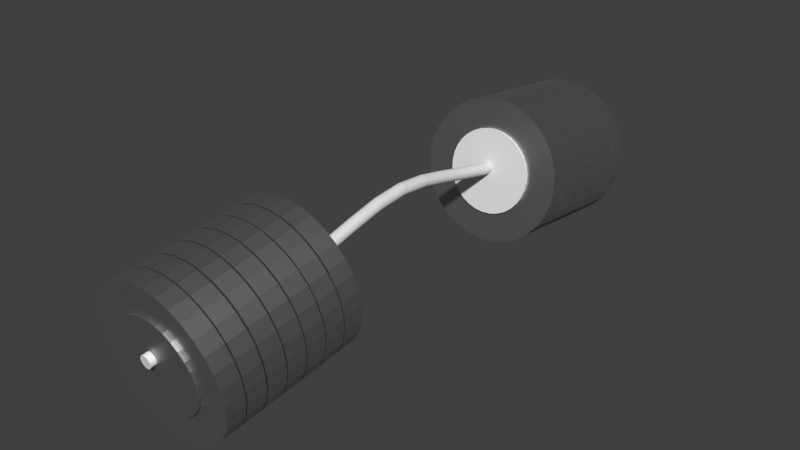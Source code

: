 # Source: gewichte.blend  (saved by Blender 2.75.0; exported with 4.5.12 LTS)
import bpy
from mathutils import Matrix  # noqa: F401  (used for matrix-valued properties, if any)

bpy.ops.wm.read_factory_settings(use_empty=True)
scene = bpy.context.scene
scene.name = 'Scene'

# ---- collections
col_collection_1 = bpy.data.collections.new('Collection 1'); scene.collection.children.link(col_collection_1)

# ---- materials (node trees are filled in below, after node groups)
mat_material = bpy.data.materials.new('Material')
mat_material.alpha_threshold = 0.0
mat_material.roughness = 0.5
mat_material_003 = bpy.data.materials.new('Material.003')
mat_material_003.alpha_threshold = 0.0
mat_material_003.roughness = 0.5

# ---- material node trees
mat_material.use_nodes = True; mat_material.node_tree.nodes.clear()
_N = mat_material.node_tree.nodes; _L = mat_material.node_tree.links
n0 = _N.new('ShaderNodeOutputMaterial'); n0.name = 'Material Output'; n0.location = (300, 300)
n1 = _N.new('ShaderNodeBsdfDiffuse'); n1.name = 'Diffuse BSDF'; n1.location = (10, 300)
_L.new(n1.outputs[0], n0.inputs[0])
n0.is_active_output = True
mat_material_003.use_nodes = True; mat_material_003.node_tree.nodes.clear()
_N = mat_material_003.node_tree.nodes; _L = mat_material_003.node_tree.links
n0 = _N.new('ShaderNodeOutputMaterial'); n0.name = 'Material Output'; n0.location = (300, 300)
n1 = _N.new('ShaderNodeMixShader'); n1.name = 'Mix Shader'; n1.location = (10, 300)
n2 = _N.new('ShaderNodeBsdfDiffuse'); n2.name = 'Diffuse BSDF'; n2.location = (-190, 200)
n2.inputs[0].default_value = (0.05497, 0.05497, 0.05497, 1.0)
n2.inputs[1].default_value = 0.4118
n3 = _N.new('ShaderNodeBsdfAnisotropic'); n3.name = 'Glossy BSDF'; n3.location = (-190, 100)
n3.distribution = 'GGX'
n3.inputs[1].default_value = 0.4472
_L.new(n1.outputs[0], n0.inputs[0])
_L.new(n2.outputs[0], n1.inputs[1])
_L.new(n3.outputs[0], n1.inputs[2])
n0.is_active_output = True

# ---- world
world_world = bpy.data.worlds.new('World'); scene.world = world_world
world_world.color = (0.05088, 0.05088, 0.05088)
world_world.use_sun_shadow = False
world_world.sun_shadow_jitter_overblur = 0.0
world_world.cycles.sampling_method = 'MANUAL'
world_world.cycles.sample_map_resolution = 256

# ---- meshes
me_cylinder_005 = bpy.data.meshes.new('Cylinder.005')
me_cylinder_005.from_pydata([(-0.0003521, 1.001, -0.05552), (0.01615, 0.9874, 0.05553), (0.2112, 0.9682, 0.05553), (0.1947, 0.9815, -0.05552), (0.3985, 0.9246, 0.05554), (0.3823, 0.9246, -0.05552), (0.5713, 0.8322, 0.05554), (0.5552, 0.8322, -0.05552), (0.7068, 0.7078, 0.05559), (0.7068, 0.7078, -0.05552), (0.8311, 0.5563, 0.05559), (0.8311, 0.5563, -0.05552), (0.9235, 0.3834, 0.05559), (0.9235, 0.3834, -0.05552), (0.9804, 0.1958, 0.05559), (0.9804, 0.1958, -0.05552), (0.9996, 0.0007011, 0.05559), (0.9996, 0.0007011, -0.05552), (0.9804, -0.1944, 0.05559), (0.9804, -0.1944, -0.05552), (0.9235, -0.382, 0.05559), (0.9235, -0.382, -0.05552), (0.8311, -0.5549, 0.05559), (0.8311, -0.5549, -0.05552), (0.7068, -0.7064, 0.05559), (0.7068, -0.7064, -0.05552), (0.5552, -0.8308, 0.05559), (0.5552, -0.8308, -0.05552), (0.3823, -0.9232, 0.05559), (0.3823, -0.9232, -0.05552), (0.1947, -0.9801, 0.05559), (0.1947, -0.9801, -0.05552), (-0.0003526, -0.9993, 0.05559), (-0.0003526, -0.9993, -0.05552), (-0.1954, -0.9801, 0.05559), (-0.1954, -0.9801, -0.05552), (-0.383, -0.9232, 0.05559), (-0.383, -0.9232, -0.05552), (-0.5559, -0.8308, 0.05559), (-0.5559, -0.8308, -0.05552), (-0.7075, -0.7064, 0.05559), (-0.7075, -0.7064, -0.05552), (-0.8318, -0.5549, 0.05559), (-0.8318, -0.5549, -0.05552), (-0.9242, -0.382, 0.05559), (-0.9242, -0.382, -0.05552), (-0.9811, -0.1944, 0.05559), (-0.9811, -0.1944, -0.05552), (-1.0, 0.000702, 0.05559), (-1.0, 0.000702, -0.05552), (-0.9811, 0.1958, 0.05559), (-0.9811, 0.1958, -0.05552), (-0.9242, 0.3834, 0.05559), (-0.9242, 0.3834, -0.05552), (-0.8318, 0.5563, 0.05559), (-0.8318, 0.5563, -0.05552), (-0.7075, 0.7078, 0.05559), (-0.7075, 0.7078, -0.05552), (-0.5559, 0.8322, 0.05559), (-0.5559, 0.8322, -0.05552), (-0.3669, 0.9246, 0.05554), (-0.3669, 0.9246, -0.05558), (-0.1793, 0.9815, 0.05554), (-0.1954, 0.9815, -0.05552)], [], [(60, 58, 56, 54, 52, 50, 48, 46, 44, 42, 40, 38, 36, 34, 32, 30, 28, 26, 24, 22, 20, 18, 16, 14, 12, 10, 8, 6, 4, 2, 1, 62), (61, 63, 0, 3, 5, 7, 9, 11, 13, 15, 17, 19, 21, 23, 25, 27, 29, 31, 33, 35, 37, 39, 41, 43, 45, 47, 49, 51, 53, 55, 57, 59), (61, 60, 62, 63), (63, 62, 1, 0), (59, 58, 60, 61), (57, 56, 58, 59), (55, 54, 56, 57), (53, 52, 54, 55), (51, 50, 52, 53), (49, 48, 50, 51), (47, 46, 48, 49), (45, 44, 46, 47), (43, 42, 44, 45), (41, 40, 42, 43), (39, 38, 40, 41), (37, 36, 38, 39), (35, 34, 36, 37), (33, 32, 34, 35), (31, 30, 32, 33), (29, 28, 30, 31), (27, 26, 28, 29), (25, 24, 26, 27), (23, 22, 24, 25), (21, 20, 22, 23), (19, 18, 20, 21), (17, 16, 18, 19), (15, 14, 16, 17), (13, 12, 14, 15), (11, 10, 12, 13), (9, 8, 10, 11), (7, 6, 8, 9), (5, 4, 6, 7), (3, 2, 4, 5), (0, 1, 2, 3)])
me_cylinder_005.materials.append(mat_material)
me_cylinder_005.use_remesh_preserve_volume = False
me_cylinder_005.use_remesh_preserve_attributes = False
me_cylinder_005.use_mirror_vertex_groups = False
me_cylinder_005.update()
me_cylinder_004 = bpy.data.meshes.new('Cylinder.004')
me_cylinder_004.from_pydata([(-0.0003521, 1.001, -0.05552), (0.01615, 0.9874, 0.05553), (0.2112, 0.9682, 0.05553), (0.1947, 0.9815, -0.05552), (0.3985, 0.9246, 0.05554), (0.3823, 0.9246, -0.05552), (0.5713, 0.8322, 0.05554), (0.5552, 0.8322, -0.05552), (0.7068, 0.7078, 0.05559), (0.7068, 0.7078, -0.05552), (0.8311, 0.5563, 0.05559), (0.8311, 0.5563, -0.05552), (0.9235, 0.3834, 0.05559), (0.9235, 0.3834, -0.05552), (0.9804, 0.1958, 0.05559), (0.9804, 0.1958, -0.05552), (0.9996, 0.0007011, 0.05559), (0.9996, 0.0007011, -0.05552), (0.9804, -0.1944, 0.05559), (0.9804, -0.1944, -0.05552), (0.9235, -0.382, 0.05559), (0.9235, -0.382, -0.05552), (0.8311, -0.5549, 0.05559), (0.8311, -0.5549, -0.05552), (0.7068, -0.7064, 0.05559), (0.7068, -0.7064, -0.05552), (0.5552, -0.8308, 0.05559), (0.5552, -0.8308, -0.05552), (0.3823, -0.9232, 0.05559), (0.3823, -0.9232, -0.05552), (0.1947, -0.9801, 0.05559), (0.1947, -0.9801, -0.05552), (-0.0003526, -0.9993, 0.05559), (-0.0003526, -0.9993, -0.05552), (-0.1954, -0.9801, 0.05559), (-0.1954, -0.9801, -0.05552), (-0.383, -0.9232, 0.05559), (-0.383, -0.9232, -0.05552), (-0.5559, -0.8308, 0.05559), (-0.5559, -0.8308, -0.05552), (-0.7075, -0.7064, 0.05559), (-0.7075, -0.7064, -0.05552), (-0.8318, -0.5549, 0.05559), (-0.8318, -0.5549, -0.05552), (-0.9242, -0.382, 0.05559), (-0.9242, -0.382, -0.05552), (-0.9811, -0.1944, 0.05559), (-0.9811, -0.1944, -0.05552), (-1.0, 0.000702, 0.05559), (-1.0, 0.000702, -0.05552), (-0.9811, 0.1958, 0.05559), (-0.9811, 0.1958, -0.05552), (-0.9242, 0.3834, 0.05559), (-0.9242, 0.3834, -0.05552), (-0.8318, 0.5563, 0.05559), (-0.8318, 0.5563, -0.05552), (-0.7075, 0.7078, 0.05559), (-0.7075, 0.7078, -0.05552), (-0.5559, 0.8322, 0.05559), (-0.5559, 0.8322, -0.05552), (-0.3669, 0.9246, 0.05554), (-0.3669, 0.9246, -0.05558), (-0.1793, 0.9815, 0.05554), (-0.1954, 0.9815, -0.05552)], [], [(60, 58, 56, 54, 52, 50, 48, 46, 44, 42, 40, 38, 36, 34, 32, 30, 28, 26, 24, 22, 20, 18, 16, 14, 12, 10, 8, 6, 4, 2, 1, 62), (61, 63, 0, 3, 5, 7, 9, 11, 13, 15, 17, 19, 21, 23, 25, 27, 29, 31, 33, 35, 37, 39, 41, 43, 45, 47, 49, 51, 53, 55, 57, 59), (61, 60, 62, 63), (63, 62, 1, 0), (59, 58, 60, 61), (57, 56, 58, 59), (55, 54, 56, 57), (53, 52, 54, 55), (51, 50, 52, 53), (49, 48, 50, 51), (47, 46, 48, 49), (45, 44, 46, 47), (43, 42, 44, 45), (41, 40, 42, 43), (39, 38, 40, 41), (37, 36, 38, 39), (35, 34, 36, 37), (33, 32, 34, 35), (31, 30, 32, 33), (29, 28, 30, 31), (27, 26, 28, 29), (25, 24, 26, 27), (23, 22, 24, 25), (21, 20, 22, 23), (19, 18, 20, 21), (17, 16, 18, 19), (15, 14, 16, 17), (13, 12, 14, 15), (11, 10, 12, 13), (9, 8, 10, 11), (7, 6, 8, 9), (5, 4, 6, 7), (3, 2, 4, 5), (0, 1, 2, 3)])
me_cylinder_004.materials.append(mat_material)
me_cylinder_004.use_remesh_preserve_volume = False
me_cylinder_004.use_remesh_preserve_attributes = False
me_cylinder_004.use_mirror_vertex_groups = False
me_cylinder_004.update()
me_cylinder_029 = bpy.data.meshes.new('Cylinder.029')
me_cylinder_029.from_pydata([(0.0, 1.0, -1.0), (0.0, 1.0, 1.0), (0.1951, 0.9808, -1.0), (0.1951, 0.9808, 1.0), (0.3827, 0.9239, -1.0), (0.3827, 0.9239, 1.0), (0.5556, 0.8315, -1.0), (0.5556, 0.8315, 1.0), (0.7071, 0.7071, -1.0), (0.7071, 0.7071, 1.0), (0.8315, 0.5556, -1.0), (0.8315, 0.5556, 1.0), (0.9239, 0.3827, -1.0), (0.9239, 0.3827, 1.0), (0.9808, 0.1951, -1.0), (0.9808, 0.1951, 1.0), (1.0, 7.55e-08, -1.0), (1.0, 7.55e-08, 1.0), (0.9808, -0.1951, -1.0), (0.9808, -0.1951, 1.0), (0.9239, -0.3827, -1.0), (0.9239, -0.3827, 1.0), (0.8315, -0.5556, -1.0), (0.8315, -0.5556, 1.0), (0.7071, -0.7071, -1.0), (0.7071, -0.7071, 1.0), (0.5556, -0.8315, -1.0), (0.5556, -0.8315, 1.0), (0.3827, -0.9239, -1.0), (0.3827, -0.9239, 1.0), (0.1951, -0.9808, -1.0), (0.1951, -0.9808, 1.0), (-3.258e-07, -1.0, -1.0), (-3.258e-07, -1.0, 1.0), (-0.1951, -0.9808, -1.0), (-0.1951, -0.9808, 1.0), (-0.3827, -0.9239, -1.0), (-0.3827, -0.9239, 1.0), (-0.5556, -0.8315, -1.0), (-0.5556, -0.8315, 1.0), (-0.7071, -0.7071, -1.0), (-0.7071, -0.7071, 1.0), (-0.8315, -0.5556, -1.0), (-0.8315, -0.5556, 1.0), (-0.9239, -0.3827, -1.0), (-0.9239, -0.3827, 1.0), (-0.9808, -0.1951, -1.0), (-0.9808, -0.1951, 1.0), (-1.0, 9.656e-07, -1.0), (-1.0, 9.656e-07, 1.0), (-0.9808, 0.1951, -1.0), (-0.9808, 0.1951, 1.0), (-0.9239, 0.3827, -1.0), (-0.9239, 0.3827, 1.0), (-0.8315, 0.5556, -1.0), (-0.8315, 0.5556, 1.0), (-0.7071, 0.7071, -1.0), (-0.7071, 0.7071, 1.0), (-0.5556, 0.8315, -1.0), (-0.5556, 0.8315, 1.0), (-0.3827, 0.9239, -1.0), (-0.3827, 0.9239, 1.0), (-0.1951, 0.9808, -1.0), (-0.1951, 0.9808, 1.0)], [], [(0, 1, 3, 2), (2, 3, 5, 4), (4, 5, 7, 6), (6, 7, 9, 8), (8, 9, 11, 10), (10, 11, 13, 12), (12, 13, 15, 14), (14, 15, 17, 16), (16, 17, 19, 18), (18, 19, 21, 20), (20, 21, 23, 22), (22, 23, 25, 24), (24, 25, 27, 26), (26, 27, 29, 28), (28, 29, 31, 30), (30, 31, 33, 32), (32, 33, 35, 34), (34, 35, 37, 36), (36, 37, 39, 38), (38, 39, 41, 40), (40, 41, 43, 42), (42, 43, 45, 44), (44, 45, 47, 46), (46, 47, 49, 48), (48, 49, 51, 50), (50, 51, 53, 52), (52, 53, 55, 54), (54, 55, 57, 56), (56, 57, 59, 58), (58, 59, 61, 60), (3, 1, 63, 61, 59, 57, 55, 53, 51, 49, 47, 45, 43, 41, 39, 37, 35, 33, 31, 29, 27, 25, 23, 21, 19, 17, 15, 13, 11, 9, 7, 5), (62, 63, 1, 0), (60, 61, 63, 62), (0, 2, 4, 6, 8, 10, 12, 14, 16, 18, 20, 22, 24, 26, 28, 30, 32, 34, 36, 38, 40, 42, 44, 46, 48, 50, 52, 54, 56, 58, 60, 62)])
me_cylinder_029.materials.append(mat_material_003)
me_cylinder_029.use_remesh_preserve_volume = False
me_cylinder_029.use_remesh_preserve_attributes = False
me_cylinder_029.use_mirror_vertex_groups = False
me_cylinder_029.update()
me_cylinder_028 = bpy.data.meshes.new('Cylinder.028')
me_cylinder_028.from_pydata([(0.0, 1.0, -1.0), (0.0, 1.0, 1.0), (0.1951, 0.9808, -1.0), (0.1951, 0.9808, 1.0), (0.3827, 0.9239, -1.0), (0.3827, 0.9239, 1.0), (0.5556, 0.8315, -1.0), (0.5556, 0.8315, 1.0), (0.7071, 0.7071, -1.0), (0.7071, 0.7071, 1.0), (0.8315, 0.5556, -1.0), (0.8315, 0.5556, 1.0), (0.9239, 0.3827, -1.0), (0.9239, 0.3827, 1.0), (0.9808, 0.1951, -1.0), (0.9808, 0.1951, 1.0), (1.0, 7.55e-08, -1.0), (1.0, 7.55e-08, 1.0), (0.9808, -0.1951, -1.0), (0.9808, -0.1951, 1.0), (0.9239, -0.3827, -1.0), (0.9239, -0.3827, 1.0), (0.8315, -0.5556, -1.0), (0.8315, -0.5556, 1.0), (0.7071, -0.7071, -1.0), (0.7071, -0.7071, 1.0), (0.5556, -0.8315, -1.0), (0.5556, -0.8315, 1.0), (0.3827, -0.9239, -1.0), (0.3827, -0.9239, 1.0), (0.1951, -0.9808, -1.0), (0.1951, -0.9808, 1.0), (-3.258e-07, -1.0, -1.0), (-3.258e-07, -1.0, 1.0), (-0.1951, -0.9808, -1.0), (-0.1951, -0.9808, 1.0), (-0.3827, -0.9239, -1.0), (-0.3827, -0.9239, 1.0), (-0.5556, -0.8315, -1.0), (-0.5556, -0.8315, 1.0), (-0.7071, -0.7071, -1.0), (-0.7071, -0.7071, 1.0), (-0.8315, -0.5556, -1.0), (-0.8315, -0.5556, 1.0), (-0.9239, -0.3827, -1.0), (-0.9239, -0.3827, 1.0), (-0.9808, -0.1951, -1.0), (-0.9808, -0.1951, 1.0), (-1.0, 9.656e-07, -1.0), (-1.0, 9.656e-07, 1.0), (-0.9808, 0.1951, -1.0), (-0.9808, 0.1951, 1.0), (-0.9239, 0.3827, -1.0), (-0.9239, 0.3827, 1.0), (-0.8315, 0.5556, -1.0), (-0.8315, 0.5556, 1.0), (-0.7071, 0.7071, -1.0), (-0.7071, 0.7071, 1.0), (-0.5556, 0.8315, -1.0), (-0.5556, 0.8315, 1.0), (-0.3827, 0.9239, -1.0), (-0.3827, 0.9239, 1.0), (-0.1951, 0.9808, -1.0), (-0.1951, 0.9808, 1.0)], [], [(0, 1, 3, 2), (2, 3, 5, 4), (4, 5, 7, 6), (6, 7, 9, 8), (8, 9, 11, 10), (10, 11, 13, 12), (12, 13, 15, 14), (14, 15, 17, 16), (16, 17, 19, 18), (18, 19, 21, 20), (20, 21, 23, 22), (22, 23, 25, 24), (24, 25, 27, 26), (26, 27, 29, 28), (28, 29, 31, 30), (30, 31, 33, 32), (32, 33, 35, 34), (34, 35, 37, 36), (36, 37, 39, 38), (38, 39, 41, 40), (40, 41, 43, 42), (42, 43, 45, 44), (44, 45, 47, 46), (46, 47, 49, 48), (48, 49, 51, 50), (50, 51, 53, 52), (52, 53, 55, 54), (54, 55, 57, 56), (56, 57, 59, 58), (58, 59, 61, 60), (3, 1, 63, 61, 59, 57, 55, 53, 51, 49, 47, 45, 43, 41, 39, 37, 35, 33, 31, 29, 27, 25, 23, 21, 19, 17, 15, 13, 11, 9, 7, 5), (62, 63, 1, 0), (60, 61, 63, 62), (0, 2, 4, 6, 8, 10, 12, 14, 16, 18, 20, 22, 24, 26, 28, 30, 32, 34, 36, 38, 40, 42, 44, 46, 48, 50, 52, 54, 56, 58, 60, 62)])
me_cylinder_028.materials.append(mat_material_003)
me_cylinder_028.use_remesh_preserve_volume = False
me_cylinder_028.use_remesh_preserve_attributes = False
me_cylinder_028.use_mirror_vertex_groups = False
me_cylinder_028.update()
me_cylinder_027 = bpy.data.meshes.new('Cylinder.027')
me_cylinder_027.from_pydata([(0.0, 1.0, -1.0), (0.0, 1.0, 1.0), (0.1951, 0.9808, -1.0), (0.1951, 0.9808, 1.0), (0.3827, 0.9239, -1.0), (0.3827, 0.9239, 1.0), (0.5556, 0.8315, -1.0), (0.5556, 0.8315, 1.0), (0.7071, 0.7071, -1.0), (0.7071, 0.7071, 1.0), (0.8315, 0.5556, -1.0), (0.8315, 0.5556, 1.0), (0.9239, 0.3827, -1.0), (0.9239, 0.3827, 1.0), (0.9808, 0.1951, -1.0), (0.9808, 0.1951, 1.0), (1.0, 7.55e-08, -1.0), (1.0, 7.55e-08, 1.0), (0.9808, -0.1951, -1.0), (0.9808, -0.1951, 1.0), (0.9239, -0.3827, -1.0), (0.9239, -0.3827, 1.0), (0.8315, -0.5556, -1.0), (0.8315, -0.5556, 1.0), (0.7071, -0.7071, -1.0), (0.7071, -0.7071, 1.0), (0.5556, -0.8315, -1.0), (0.5556, -0.8315, 1.0), (0.3827, -0.9239, -1.0), (0.3827, -0.9239, 1.0), (0.1951, -0.9808, -1.0), (0.1951, -0.9808, 1.0), (-3.258e-07, -1.0, -1.0), (-3.258e-07, -1.0, 1.0), (-0.1951, -0.9808, -1.0), (-0.1951, -0.9808, 1.0), (-0.3827, -0.9239, -1.0), (-0.3827, -0.9239, 1.0), (-0.5556, -0.8315, -1.0), (-0.5556, -0.8315, 1.0), (-0.7071, -0.7071, -1.0), (-0.7071, -0.7071, 1.0), (-0.8315, -0.5556, -1.0), (-0.8315, -0.5556, 1.0), (-0.9239, -0.3827, -1.0), (-0.9239, -0.3827, 1.0), (-0.9808, -0.1951, -1.0), (-0.9808, -0.1951, 1.0), (-1.0, 9.656e-07, -1.0), (-1.0, 9.656e-07, 1.0), (-0.9808, 0.1951, -1.0), (-0.9808, 0.1951, 1.0), (-0.9239, 0.3827, -1.0), (-0.9239, 0.3827, 1.0), (-0.8315, 0.5556, -1.0), (-0.8315, 0.5556, 1.0), (-0.7071, 0.7071, -1.0), (-0.7071, 0.7071, 1.0), (-0.5556, 0.8315, -1.0), (-0.5556, 0.8315, 1.0), (-0.3827, 0.9239, -1.0), (-0.3827, 0.9239, 1.0), (-0.1951, 0.9808, -1.0), (-0.1951, 0.9808, 1.0)], [], [(0, 1, 3, 2), (2, 3, 5, 4), (4, 5, 7, 6), (6, 7, 9, 8), (8, 9, 11, 10), (10, 11, 13, 12), (12, 13, 15, 14), (14, 15, 17, 16), (16, 17, 19, 18), (18, 19, 21, 20), (20, 21, 23, 22), (22, 23, 25, 24), (24, 25, 27, 26), (26, 27, 29, 28), (28, 29, 31, 30), (30, 31, 33, 32), (32, 33, 35, 34), (34, 35, 37, 36), (36, 37, 39, 38), (38, 39, 41, 40), (40, 41, 43, 42), (42, 43, 45, 44), (44, 45, 47, 46), (46, 47, 49, 48), (48, 49, 51, 50), (50, 51, 53, 52), (52, 53, 55, 54), (54, 55, 57, 56), (56, 57, 59, 58), (58, 59, 61, 60), (3, 1, 63, 61, 59, 57, 55, 53, 51, 49, 47, 45, 43, 41, 39, 37, 35, 33, 31, 29, 27, 25, 23, 21, 19, 17, 15, 13, 11, 9, 7, 5), (62, 63, 1, 0), (60, 61, 63, 62), (0, 2, 4, 6, 8, 10, 12, 14, 16, 18, 20, 22, 24, 26, 28, 30, 32, 34, 36, 38, 40, 42, 44, 46, 48, 50, 52, 54, 56, 58, 60, 62)])
me_cylinder_027.materials.append(mat_material_003)
me_cylinder_027.use_remesh_preserve_volume = False
me_cylinder_027.use_remesh_preserve_attributes = False
me_cylinder_027.use_mirror_vertex_groups = False
me_cylinder_027.update()
me_cylinder_026 = bpy.data.meshes.new('Cylinder.026')
me_cylinder_026.from_pydata([(0.0, 1.0, -1.0), (0.0, 1.0, 1.0), (0.1951, 0.9808, -1.0), (0.1951, 0.9808, 1.0), (0.3827, 0.9239, -1.0), (0.3827, 0.9239, 1.0), (0.5556, 0.8315, -1.0), (0.5556, 0.8315, 1.0), (0.7071, 0.7071, -1.0), (0.7071, 0.7071, 1.0), (0.8315, 0.5556, -1.0), (0.8315, 0.5556, 1.0), (0.9239, 0.3827, -1.0), (0.9239, 0.3827, 1.0), (0.9808, 0.1951, -1.0), (0.9808, 0.1951, 1.0), (1.0, 7.55e-08, -1.0), (1.0, 7.55e-08, 1.0), (0.9808, -0.1951, -1.0), (0.9808, -0.1951, 1.0), (0.9239, -0.3827, -1.0), (0.9239, -0.3827, 1.0), (0.8315, -0.5556, -1.0), (0.8315, -0.5556, 1.0), (0.7071, -0.7071, -1.0), (0.7071, -0.7071, 1.0), (0.5556, -0.8315, -1.0), (0.5556, -0.8315, 1.0), (0.3827, -0.9239, -1.0), (0.3827, -0.9239, 1.0), (0.1951, -0.9808, -1.0), (0.1951, -0.9808, 1.0), (-3.258e-07, -1.0, -1.0), (-3.258e-07, -1.0, 1.0), (-0.1951, -0.9808, -1.0), (-0.1951, -0.9808, 1.0), (-0.3827, -0.9239, -1.0), (-0.3827, -0.9239, 1.0), (-0.5556, -0.8315, -1.0), (-0.5556, -0.8315, 1.0), (-0.7071, -0.7071, -1.0), (-0.7071, -0.7071, 1.0), (-0.8315, -0.5556, -1.0), (-0.8315, -0.5556, 1.0), (-0.9239, -0.3827, -1.0), (-0.9239, -0.3827, 1.0), (-0.9808, -0.1951, -1.0), (-0.9808, -0.1951, 1.0), (-1.0, 9.656e-07, -1.0), (-1.0, 9.656e-07, 1.0), (-0.9808, 0.1951, -1.0), (-0.9808, 0.1951, 1.0), (-0.9239, 0.3827, -1.0), (-0.9239, 0.3827, 1.0), (-0.8315, 0.5556, -1.0), (-0.8315, 0.5556, 1.0), (-0.7071, 0.7071, -1.0), (-0.7071, 0.7071, 1.0), (-0.5556, 0.8315, -1.0), (-0.5556, 0.8315, 1.0), (-0.3827, 0.9239, -1.0), (-0.3827, 0.9239, 1.0), (-0.1951, 0.9808, -1.0), (-0.1951, 0.9808, 1.0)], [], [(0, 1, 3, 2), (2, 3, 5, 4), (4, 5, 7, 6), (6, 7, 9, 8), (8, 9, 11, 10), (10, 11, 13, 12), (12, 13, 15, 14), (14, 15, 17, 16), (16, 17, 19, 18), (18, 19, 21, 20), (20, 21, 23, 22), (22, 23, 25, 24), (24, 25, 27, 26), (26, 27, 29, 28), (28, 29, 31, 30), (30, 31, 33, 32), (32, 33, 35, 34), (34, 35, 37, 36), (36, 37, 39, 38), (38, 39, 41, 40), (40, 41, 43, 42), (42, 43, 45, 44), (44, 45, 47, 46), (46, 47, 49, 48), (48, 49, 51, 50), (50, 51, 53, 52), (52, 53, 55, 54), (54, 55, 57, 56), (56, 57, 59, 58), (58, 59, 61, 60), (3, 1, 63, 61, 59, 57, 55, 53, 51, 49, 47, 45, 43, 41, 39, 37, 35, 33, 31, 29, 27, 25, 23, 21, 19, 17, 15, 13, 11, 9, 7, 5), (62, 63, 1, 0), (60, 61, 63, 62), (0, 2, 4, 6, 8, 10, 12, 14, 16, 18, 20, 22, 24, 26, 28, 30, 32, 34, 36, 38, 40, 42, 44, 46, 48, 50, 52, 54, 56, 58, 60, 62)])
me_cylinder_026.materials.append(mat_material_003)
me_cylinder_026.use_remesh_preserve_volume = False
me_cylinder_026.use_remesh_preserve_attributes = False
me_cylinder_026.use_mirror_vertex_groups = False
me_cylinder_026.update()
me_cylinder_025 = bpy.data.meshes.new('Cylinder.025')
me_cylinder_025.from_pydata([(0.0, 1.0, -1.0), (0.0, 1.0, 1.0), (0.1951, 0.9808, -1.0), (0.1951, 0.9808, 1.0), (0.3827, 0.9239, -1.0), (0.3827, 0.9239, 1.0), (0.5556, 0.8315, -1.0), (0.5556, 0.8315, 1.0), (0.7071, 0.7071, -1.0), (0.7071, 0.7071, 1.0), (0.8315, 0.5556, -1.0), (0.8315, 0.5556, 1.0), (0.9239, 0.3827, -1.0), (0.9239, 0.3827, 1.0), (0.9808, 0.1951, -1.0), (0.9808, 0.1951, 1.0), (1.0, 7.55e-08, -1.0), (1.0, 7.55e-08, 1.0), (0.9808, -0.1951, -1.0), (0.9808, -0.1951, 1.0), (0.9239, -0.3827, -1.0), (0.9239, -0.3827, 1.0), (0.8315, -0.5556, -1.0), (0.8315, -0.5556, 1.0), (0.7071, -0.7071, -1.0), (0.7071, -0.7071, 1.0), (0.5556, -0.8315, -1.0), (0.5556, -0.8315, 1.0), (0.3827, -0.9239, -1.0), (0.3827, -0.9239, 1.0), (0.1951, -0.9808, -1.0), (0.1951, -0.9808, 1.0), (-3.258e-07, -1.0, -1.0), (-3.258e-07, -1.0, 1.0), (-0.1951, -0.9808, -1.0), (-0.1951, -0.9808, 1.0), (-0.3827, -0.9239, -1.0), (-0.3827, -0.9239, 1.0), (-0.5556, -0.8315, -1.0), (-0.5556, -0.8315, 1.0), (-0.7071, -0.7071, -1.0), (-0.7071, -0.7071, 1.0), (-0.8315, -0.5556, -1.0), (-0.8315, -0.5556, 1.0), (-0.9239, -0.3827, -1.0), (-0.9239, -0.3827, 1.0), (-0.9808, -0.1951, -1.0), (-0.9808, -0.1951, 1.0), (-1.0, 9.656e-07, -1.0), (-1.0, 9.656e-07, 1.0), (-0.9808, 0.1951, -1.0), (-0.9808, 0.1951, 1.0), (-0.9239, 0.3827, -1.0), (-0.9239, 0.3827, 1.0), (-0.8315, 0.5556, -1.0), (-0.8315, 0.5556, 1.0), (-0.7071, 0.7071, -1.0), (-0.7071, 0.7071, 1.0), (-0.5556, 0.8315, -1.0), (-0.5556, 0.8315, 1.0), (-0.3827, 0.9239, -1.0), (-0.3827, 0.9239, 1.0), (-0.1951, 0.9808, -1.0), (-0.1951, 0.9808, 1.0)], [], [(0, 1, 3, 2), (2, 3, 5, 4), (4, 5, 7, 6), (6, 7, 9, 8), (8, 9, 11, 10), (10, 11, 13, 12), (12, 13, 15, 14), (14, 15, 17, 16), (16, 17, 19, 18), (18, 19, 21, 20), (20, 21, 23, 22), (22, 23, 25, 24), (24, 25, 27, 26), (26, 27, 29, 28), (28, 29, 31, 30), (30, 31, 33, 32), (32, 33, 35, 34), (34, 35, 37, 36), (36, 37, 39, 38), (38, 39, 41, 40), (40, 41, 43, 42), (42, 43, 45, 44), (44, 45, 47, 46), (46, 47, 49, 48), (48, 49, 51, 50), (50, 51, 53, 52), (52, 53, 55, 54), (54, 55, 57, 56), (56, 57, 59, 58), (58, 59, 61, 60), (3, 1, 63, 61, 59, 57, 55, 53, 51, 49, 47, 45, 43, 41, 39, 37, 35, 33, 31, 29, 27, 25, 23, 21, 19, 17, 15, 13, 11, 9, 7, 5), (62, 63, 1, 0), (60, 61, 63, 62), (0, 2, 4, 6, 8, 10, 12, 14, 16, 18, 20, 22, 24, 26, 28, 30, 32, 34, 36, 38, 40, 42, 44, 46, 48, 50, 52, 54, 56, 58, 60, 62)])
me_cylinder_025.materials.append(mat_material_003)
me_cylinder_025.use_remesh_preserve_volume = False
me_cylinder_025.use_remesh_preserve_attributes = False
me_cylinder_025.use_mirror_vertex_groups = False
me_cylinder_025.update()
me_cylinder_024 = bpy.data.meshes.new('Cylinder.024')
me_cylinder_024.from_pydata([(0.0, 1.0, -1.0), (0.0, 1.0, 1.0), (0.1951, 0.9808, -1.0), (0.1951, 0.9808, 1.0), (0.3827, 0.9239, -1.0), (0.3827, 0.9239, 1.0), (0.5556, 0.8315, -1.0), (0.5556, 0.8315, 1.0), (0.7071, 0.7071, -1.0), (0.7071, 0.7071, 1.0), (0.8315, 0.5556, -1.0), (0.8315, 0.5556, 1.0), (0.9239, 0.3827, -1.0), (0.9239, 0.3827, 1.0), (0.9808, 0.1951, -1.0), (0.9808, 0.1951, 1.0), (1.0, 7.55e-08, -1.0), (1.0, 7.55e-08, 1.0), (0.9808, -0.1951, -1.0), (0.9808, -0.1951, 1.0), (0.9239, -0.3827, -1.0), (0.9239, -0.3827, 1.0), (0.8315, -0.5556, -1.0), (0.8315, -0.5556, 1.0), (0.7071, -0.7071, -1.0), (0.7071, -0.7071, 1.0), (0.5556, -0.8315, -1.0), (0.5556, -0.8315, 1.0), (0.3827, -0.9239, -1.0), (0.3827, -0.9239, 1.0), (0.1951, -0.9808, -1.0), (0.1951, -0.9808, 1.0), (-3.258e-07, -1.0, -1.0), (-3.258e-07, -1.0, 1.0), (-0.1951, -0.9808, -1.0), (-0.1951, -0.9808, 1.0), (-0.3827, -0.9239, -1.0), (-0.3827, -0.9239, 1.0), (-0.5556, -0.8315, -1.0), (-0.5556, -0.8315, 1.0), (-0.7071, -0.7071, -1.0), (-0.7071, -0.7071, 1.0), (-0.8315, -0.5556, -1.0), (-0.8315, -0.5556, 1.0), (-0.9239, -0.3827, -1.0), (-0.9239, -0.3827, 1.0), (-0.9808, -0.1951, -1.0), (-0.9808, -0.1951, 1.0), (-1.0, 9.656e-07, -1.0), (-1.0, 9.656e-07, 1.0), (-0.9808, 0.1951, -1.0), (-0.9808, 0.1951, 1.0), (-0.9239, 0.3827, -1.0), (-0.9239, 0.3827, 1.0), (-0.8315, 0.5556, -1.0), (-0.8315, 0.5556, 1.0), (-0.7071, 0.7071, -1.0), (-0.7071, 0.7071, 1.0), (-0.5556, 0.8315, -1.0), (-0.5556, 0.8315, 1.0), (-0.3827, 0.9239, -1.0), (-0.3827, 0.9239, 1.0), (-0.1951, 0.9808, -1.0), (-0.1951, 0.9808, 1.0)], [], [(0, 1, 3, 2), (2, 3, 5, 4), (4, 5, 7, 6), (6, 7, 9, 8), (8, 9, 11, 10), (10, 11, 13, 12), (12, 13, 15, 14), (14, 15, 17, 16), (16, 17, 19, 18), (18, 19, 21, 20), (20, 21, 23, 22), (22, 23, 25, 24), (24, 25, 27, 26), (26, 27, 29, 28), (28, 29, 31, 30), (30, 31, 33, 32), (32, 33, 35, 34), (34, 35, 37, 36), (36, 37, 39, 38), (38, 39, 41, 40), (40, 41, 43, 42), (42, 43, 45, 44), (44, 45, 47, 46), (46, 47, 49, 48), (48, 49, 51, 50), (50, 51, 53, 52), (52, 53, 55, 54), (54, 55, 57, 56), (56, 57, 59, 58), (58, 59, 61, 60), (3, 1, 63, 61, 59, 57, 55, 53, 51, 49, 47, 45, 43, 41, 39, 37, 35, 33, 31, 29, 27, 25, 23, 21, 19, 17, 15, 13, 11, 9, 7, 5), (62, 63, 1, 0), (60, 61, 63, 62), (0, 2, 4, 6, 8, 10, 12, 14, 16, 18, 20, 22, 24, 26, 28, 30, 32, 34, 36, 38, 40, 42, 44, 46, 48, 50, 52, 54, 56, 58, 60, 62)])
me_cylinder_024.materials.append(mat_material_003)
me_cylinder_024.use_remesh_preserve_volume = False
me_cylinder_024.use_remesh_preserve_attributes = False
me_cylinder_024.use_mirror_vertex_groups = False
me_cylinder_024.update()
me_cylinder_023 = bpy.data.meshes.new('Cylinder.023')
me_cylinder_023.from_pydata([(0.0, 1.0, -1.0), (0.0, 1.0, 1.0), (0.1951, 0.9808, -1.0), (0.1951, 0.9808, 1.0), (0.3827, 0.9239, -1.0), (0.3827, 0.9239, 1.0), (0.5556, 0.8315, -1.0), (0.5556, 0.8315, 1.0), (0.7071, 0.7071, -1.0), (0.7071, 0.7071, 1.0), (0.8315, 0.5556, -1.0), (0.8315, 0.5556, 1.0), (0.9239, 0.3827, -1.0), (0.9239, 0.3827, 1.0), (0.9808, 0.1951, -1.0), (0.9808, 0.1951, 1.0), (1.0, 7.55e-08, -1.0), (1.0, 7.55e-08, 1.0), (0.9808, -0.1951, -1.0), (0.9808, -0.1951, 1.0), (0.9239, -0.3827, -1.0), (0.9239, -0.3827, 1.0), (0.8315, -0.5556, -1.0), (0.8315, -0.5556, 1.0), (0.7071, -0.7071, -1.0), (0.7071, -0.7071, 1.0), (0.5556, -0.8315, -1.0), (0.5556, -0.8315, 1.0), (0.3827, -0.9239, -1.0), (0.3827, -0.9239, 1.0), (0.1951, -0.9808, -1.0), (0.1951, -0.9808, 1.0), (-3.258e-07, -1.0, -1.0), (-3.258e-07, -1.0, 1.0), (-0.1951, -0.9808, -1.0), (-0.1951, -0.9808, 1.0), (-0.3827, -0.9239, -1.0), (-0.3827, -0.9239, 1.0), (-0.5556, -0.8315, -1.0), (-0.5556, -0.8315, 1.0), (-0.7071, -0.7071, -1.0), (-0.7071, -0.7071, 1.0), (-0.8315, -0.5556, -1.0), (-0.8315, -0.5556, 1.0), (-0.9239, -0.3827, -1.0), (-0.9239, -0.3827, 1.0), (-0.9808, -0.1951, -1.0), (-0.9808, -0.1951, 1.0), (-1.0, 9.656e-07, -1.0), (-1.0, 9.656e-07, 1.0), (-0.9808, 0.1951, -1.0), (-0.9808, 0.1951, 1.0), (-0.9239, 0.3827, -1.0), (-0.9239, 0.3827, 1.0), (-0.8315, 0.5556, -1.0), (-0.8315, 0.5556, 1.0), (-0.7071, 0.7071, -1.0), (-0.7071, 0.7071, 1.0), (-0.5556, 0.8315, -1.0), (-0.5556, 0.8315, 1.0), (-0.3827, 0.9239, -1.0), (-0.3827, 0.9239, 1.0), (-0.1951, 0.9808, -1.0), (-0.1951, 0.9808, 1.0)], [], [(0, 1, 3, 2), (2, 3, 5, 4), (4, 5, 7, 6), (6, 7, 9, 8), (8, 9, 11, 10), (10, 11, 13, 12), (12, 13, 15, 14), (14, 15, 17, 16), (16, 17, 19, 18), (18, 19, 21, 20), (20, 21, 23, 22), (22, 23, 25, 24), (24, 25, 27, 26), (26, 27, 29, 28), (28, 29, 31, 30), (30, 31, 33, 32), (32, 33, 35, 34), (34, 35, 37, 36), (36, 37, 39, 38), (38, 39, 41, 40), (40, 41, 43, 42), (42, 43, 45, 44), (44, 45, 47, 46), (46, 47, 49, 48), (48, 49, 51, 50), (50, 51, 53, 52), (52, 53, 55, 54), (54, 55, 57, 56), (56, 57, 59, 58), (58, 59, 61, 60), (3, 1, 63, 61, 59, 57, 55, 53, 51, 49, 47, 45, 43, 41, 39, 37, 35, 33, 31, 29, 27, 25, 23, 21, 19, 17, 15, 13, 11, 9, 7, 5), (62, 63, 1, 0), (60, 61, 63, 62), (0, 2, 4, 6, 8, 10, 12, 14, 16, 18, 20, 22, 24, 26, 28, 30, 32, 34, 36, 38, 40, 42, 44, 46, 48, 50, 52, 54, 56, 58, 60, 62)])
me_cylinder_023.materials.append(mat_material_003)
me_cylinder_023.use_remesh_preserve_volume = False
me_cylinder_023.use_remesh_preserve_attributes = False
me_cylinder_023.use_mirror_vertex_groups = False
me_cylinder_023.update()
me_cylinder_022 = bpy.data.meshes.new('Cylinder.022')
me_cylinder_022.from_pydata([(0.0, 1.0, -1.0), (0.0, 1.0, 1.0), (0.1951, 0.9808, -1.0), (0.1951, 0.9808, 1.0), (0.3827, 0.9239, -1.0), (0.3827, 0.9239, 1.0), (0.5556, 0.8315, -1.0), (0.5556, 0.8315, 1.0), (0.7071, 0.7071, -1.0), (0.7071, 0.7071, 1.0), (0.8315, 0.5556, -1.0), (0.8315, 0.5556, 1.0), (0.9239, 0.3827, -1.0), (0.9239, 0.3827, 1.0), (0.9808, 0.1951, -1.0), (0.9808, 0.1951, 1.0), (1.0, 7.55e-08, -1.0), (1.0, 7.55e-08, 1.0), (0.9808, -0.1951, -1.0), (0.9808, -0.1951, 1.0), (0.9239, -0.3827, -1.0), (0.9239, -0.3827, 1.0), (0.8315, -0.5556, -1.0), (0.8315, -0.5556, 1.0), (0.7071, -0.7071, -1.0), (0.7071, -0.7071, 1.0), (0.5556, -0.8315, -1.0), (0.5556, -0.8315, 1.0), (0.3827, -0.9239, -1.0), (0.3827, -0.9239, 1.0), (0.1951, -0.9808, -1.0), (0.1951, -0.9808, 1.0), (-3.258e-07, -1.0, -1.0), (-3.258e-07, -1.0, 1.0), (-0.1951, -0.9808, -1.0), (-0.1951, -0.9808, 1.0), (-0.3827, -0.9239, -1.0), (-0.3827, -0.9239, 1.0), (-0.5556, -0.8315, -1.0), (-0.5556, -0.8315, 1.0), (-0.7071, -0.7071, -1.0), (-0.7071, -0.7071, 1.0), (-0.8315, -0.5556, -1.0), (-0.8315, -0.5556, 1.0), (-0.9239, -0.3827, -1.0), (-0.9239, -0.3827, 1.0), (-0.9808, -0.1951, -1.0), (-0.9808, -0.1951, 1.0), (-1.0, 9.656e-07, -1.0), (-1.0, 9.656e-07, 1.0), (-0.9808, 0.1951, -1.0), (-0.9808, 0.1951, 1.0), (-0.9239, 0.3827, -1.0), (-0.9239, 0.3827, 1.0), (-0.8315, 0.5556, -1.0), (-0.8315, 0.5556, 1.0), (-0.7071, 0.7071, -1.0), (-0.7071, 0.7071, 1.0), (-0.5556, 0.8315, -1.0), (-0.5556, 0.8315, 1.0), (-0.3827, 0.9239, -1.0), (-0.3827, 0.9239, 1.0), (-0.1951, 0.9808, -1.0), (-0.1951, 0.9808, 1.0)], [], [(0, 1, 3, 2), (2, 3, 5, 4), (4, 5, 7, 6), (6, 7, 9, 8), (8, 9, 11, 10), (10, 11, 13, 12), (12, 13, 15, 14), (14, 15, 17, 16), (16, 17, 19, 18), (18, 19, 21, 20), (20, 21, 23, 22), (22, 23, 25, 24), (24, 25, 27, 26), (26, 27, 29, 28), (28, 29, 31, 30), (30, 31, 33, 32), (32, 33, 35, 34), (34, 35, 37, 36), (36, 37, 39, 38), (38, 39, 41, 40), (40, 41, 43, 42), (42, 43, 45, 44), (44, 45, 47, 46), (46, 47, 49, 48), (48, 49, 51, 50), (50, 51, 53, 52), (52, 53, 55, 54), (54, 55, 57, 56), (56, 57, 59, 58), (58, 59, 61, 60), (3, 1, 63, 61, 59, 57, 55, 53, 51, 49, 47, 45, 43, 41, 39, 37, 35, 33, 31, 29, 27, 25, 23, 21, 19, 17, 15, 13, 11, 9, 7, 5), (62, 63, 1, 0), (60, 61, 63, 62), (0, 2, 4, 6, 8, 10, 12, 14, 16, 18, 20, 22, 24, 26, 28, 30, 32, 34, 36, 38, 40, 42, 44, 46, 48, 50, 52, 54, 56, 58, 60, 62)])
me_cylinder_022.materials.append(mat_material)
me_cylinder_022.use_remesh_preserve_volume = False
me_cylinder_022.use_remesh_preserve_attributes = False
me_cylinder_022.use_mirror_vertex_groups = False
me_cylinder_022.update()
me_cylinder_021 = bpy.data.meshes.new('Cylinder.021')
me_cylinder_021.from_pydata([(0.0, 1.0, -1.0), (0.0, 1.0, 1.0), (0.1951, 0.9808, -1.0), (0.1951, 0.9808, 1.0), (0.3827, 0.9239, -1.0), (0.3827, 0.9239, 1.0), (0.5556, 0.8315, -1.0), (0.5556, 0.8315, 1.0), (0.7071, 0.7071, -1.0), (0.7071, 0.7071, 1.0), (0.8315, 0.5556, -1.0), (0.8315, 0.5556, 1.0), (0.9239, 0.3827, -1.0), (0.9239, 0.3827, 1.0), (0.9808, 0.1951, -1.0), (0.9808, 0.1951, 1.0), (1.0, 7.55e-08, -1.0), (1.0, 7.55e-08, 1.0), (0.9808, -0.1951, -1.0), (0.9808, -0.1951, 1.0), (0.9239, -0.3827, -1.0), (0.9239, -0.3827, 1.0), (0.8315, -0.5556, -1.0), (0.8315, -0.5556, 1.0), (0.7071, -0.7071, -1.0), (0.7071, -0.7071, 1.0), (0.5556, -0.8315, -1.0), (0.5556, -0.8315, 1.0), (0.3827, -0.9239, -1.0), (0.3827, -0.9239, 1.0), (0.1951, -0.9808, -1.0), (0.1951, -0.9808, 1.0), (-3.258e-07, -1.0, -1.0), (-3.258e-07, -1.0, 1.0), (-0.1951, -0.9808, -1.0), (-0.1951, -0.9808, 1.0), (-0.3827, -0.9239, -1.0), (-0.3827, -0.9239, 1.0), (-0.5556, -0.8315, -1.0), (-0.5556, -0.8315, 1.0), (-0.7071, -0.7071, -1.0), (-0.7071, -0.7071, 1.0), (-0.8315, -0.5556, -1.0), (-0.8315, -0.5556, 1.0), (-0.9239, -0.3827, -1.0), (-0.9239, -0.3827, 1.0), (-0.9808, -0.1951, -1.0), (-0.9808, -0.1951, 1.0), (-1.0, 9.656e-07, -1.0), (-1.0, 9.656e-07, 1.0), (-0.9808, 0.1951, -1.0), (-0.9808, 0.1951, 1.0), (-0.9239, 0.3827, -1.0), (-0.9239, 0.3827, 1.0), (-0.8315, 0.5556, -1.0), (-0.8315, 0.5556, 1.0), (-0.7071, 0.7071, -1.0), (-0.7071, 0.7071, 1.0), (-0.5556, 0.8315, -1.0), (-0.5556, 0.8315, 1.0), (-0.3827, 0.9239, -1.0), (-0.3827, 0.9239, 1.0), (-0.1951, 0.9808, -1.0), (-0.1951, 0.9808, 1.0)], [], [(0, 1, 3, 2), (2, 3, 5, 4), (4, 5, 7, 6), (6, 7, 9, 8), (8, 9, 11, 10), (10, 11, 13, 12), (12, 13, 15, 14), (14, 15, 17, 16), (16, 17, 19, 18), (18, 19, 21, 20), (20, 21, 23, 22), (22, 23, 25, 24), (24, 25, 27, 26), (26, 27, 29, 28), (28, 29, 31, 30), (30, 31, 33, 32), (32, 33, 35, 34), (34, 35, 37, 36), (36, 37, 39, 38), (38, 39, 41, 40), (40, 41, 43, 42), (42, 43, 45, 44), (44, 45, 47, 46), (46, 47, 49, 48), (48, 49, 51, 50), (50, 51, 53, 52), (52, 53, 55, 54), (54, 55, 57, 56), (56, 57, 59, 58), (58, 59, 61, 60), (3, 1, 63, 61, 59, 57, 55, 53, 51, 49, 47, 45, 43, 41, 39, 37, 35, 33, 31, 29, 27, 25, 23, 21, 19, 17, 15, 13, 11, 9, 7, 5), (62, 63, 1, 0), (60, 61, 63, 62), (0, 2, 4, 6, 8, 10, 12, 14, 16, 18, 20, 22, 24, 26, 28, 30, 32, 34, 36, 38, 40, 42, 44, 46, 48, 50, 52, 54, 56, 58, 60, 62)])
me_cylinder_021.materials.append(mat_material_003)
me_cylinder_021.use_remesh_preserve_volume = False
me_cylinder_021.use_remesh_preserve_attributes = False
me_cylinder_021.use_mirror_vertex_groups = False
me_cylinder_021.update()
me_cylinder_020 = bpy.data.meshes.new('Cylinder.020')
me_cylinder_020.from_pydata([(0.0, 1.0, -1.0), (0.0, 1.0, 1.0), (0.1951, 0.9808, -1.0), (0.1951, 0.9808, 1.0), (0.3827, 0.9239, -1.0), (0.3827, 0.9239, 1.0), (0.5556, 0.8315, -1.0), (0.5556, 0.8315, 1.0), (0.7071, 0.7071, -1.0), (0.7071, 0.7071, 1.0), (0.8315, 0.5556, -1.0), (0.8315, 0.5556, 1.0), (0.9239, 0.3827, -1.0), (0.9239, 0.3827, 1.0), (0.9808, 0.1951, -1.0), (0.9808, 0.1951, 1.0), (1.0, 7.55e-08, -1.0), (1.0, 7.55e-08, 1.0), (0.9808, -0.1951, -1.0), (0.9808, -0.1951, 1.0), (0.9239, -0.3827, -1.0), (0.9239, -0.3827, 1.0), (0.8315, -0.5556, -1.0), (0.8315, -0.5556, 1.0), (0.7071, -0.7071, -1.0), (0.7071, -0.7071, 1.0), (0.5556, -0.8315, -1.0), (0.5556, -0.8315, 1.0), (0.3827, -0.9239, -1.0), (0.3827, -0.9239, 1.0), (0.1951, -0.9808, -1.0), (0.1951, -0.9808, 1.0), (-3.258e-07, -1.0, -1.0), (-3.258e-07, -1.0, 1.0), (-0.1951, -0.9808, -1.0), (-0.1951, -0.9808, 1.0), (-0.3827, -0.9239, -1.0), (-0.3827, -0.9239, 1.0), (-0.5556, -0.8315, -1.0), (-0.5556, -0.8315, 1.0), (-0.7071, -0.7071, -1.0), (-0.7071, -0.7071, 1.0), (-0.8315, -0.5556, -1.0), (-0.8315, -0.5556, 1.0), (-0.9239, -0.3827, -1.0), (-0.9239, -0.3827, 1.0), (-0.9808, -0.1951, -1.0), (-0.9808, -0.1951, 1.0), (-1.0, 9.656e-07, -1.0), (-1.0, 9.656e-07, 1.0), (-0.9808, 0.1951, -1.0), (-0.9808, 0.1951, 1.0), (-0.9239, 0.3827, -1.0), (-0.9239, 0.3827, 1.0), (-0.8315, 0.5556, -1.0), (-0.8315, 0.5556, 1.0), (-0.7071, 0.7071, -1.0), (-0.7071, 0.7071, 1.0), (-0.5556, 0.8315, -1.0), (-0.5556, 0.8315, 1.0), (-0.3827, 0.9239, -1.0), (-0.3827, 0.9239, 1.0), (-0.1951, 0.9808, -1.0), (-0.1951, 0.9808, 1.0)], [], [(0, 1, 3, 2), (2, 3, 5, 4), (4, 5, 7, 6), (6, 7, 9, 8), (8, 9, 11, 10), (10, 11, 13, 12), (12, 13, 15, 14), (14, 15, 17, 16), (16, 17, 19, 18), (18, 19, 21, 20), (20, 21, 23, 22), (22, 23, 25, 24), (24, 25, 27, 26), (26, 27, 29, 28), (28, 29, 31, 30), (30, 31, 33, 32), (32, 33, 35, 34), (34, 35, 37, 36), (36, 37, 39, 38), (38, 39, 41, 40), (40, 41, 43, 42), (42, 43, 45, 44), (44, 45, 47, 46), (46, 47, 49, 48), (48, 49, 51, 50), (50, 51, 53, 52), (52, 53, 55, 54), (54, 55, 57, 56), (56, 57, 59, 58), (58, 59, 61, 60), (3, 1, 63, 61, 59, 57, 55, 53, 51, 49, 47, 45, 43, 41, 39, 37, 35, 33, 31, 29, 27, 25, 23, 21, 19, 17, 15, 13, 11, 9, 7, 5), (62, 63, 1, 0), (60, 61, 63, 62), (0, 2, 4, 6, 8, 10, 12, 14, 16, 18, 20, 22, 24, 26, 28, 30, 32, 34, 36, 38, 40, 42, 44, 46, 48, 50, 52, 54, 56, 58, 60, 62)])
me_cylinder_020.materials.append(mat_material)
me_cylinder_020.use_remesh_preserve_volume = False
me_cylinder_020.use_remesh_preserve_attributes = False
me_cylinder_020.use_mirror_vertex_groups = False
me_cylinder_020.update()
me_cylinder_019 = bpy.data.meshes.new('Cylinder.019')
me_cylinder_019.from_pydata([(0.0, 1.0, -1.0), (0.0, 1.0, 1.0), (0.1951, 0.9808, -1.0), (0.1951, 0.9808, 1.0), (0.3827, 0.9239, -1.0), (0.3827, 0.9239, 1.0), (0.5556, 0.8315, -1.0), (0.5556, 0.8315, 1.0), (0.7071, 0.7071, -1.0), (0.7071, 0.7071, 1.0), (0.8315, 0.5556, -1.0), (0.8315, 0.5556, 1.0), (0.9239, 0.3827, -1.0), (0.9239, 0.3827, 1.0), (0.9808, 0.1951, -1.0), (0.9808, 0.1951, 1.0), (1.0, 7.55e-08, -1.0), (1.0, 7.55e-08, 1.0), (0.9808, -0.1951, -1.0), (0.9808, -0.1951, 1.0), (0.9239, -0.3827, -1.0), (0.9239, -0.3827, 1.0), (0.8315, -0.5556, -1.0), (0.8315, -0.5556, 1.0), (0.7071, -0.7071, -1.0), (0.7071, -0.7071, 1.0), (0.5556, -0.8315, -1.0), (0.5556, -0.8315, 1.0), (0.3827, -0.9239, -1.0), (0.3827, -0.9239, 1.0), (0.1951, -0.9808, -1.0), (0.1951, -0.9808, 1.0), (-3.258e-07, -1.0, -1.0), (-3.258e-07, -1.0, 1.0), (-0.1951, -0.9808, -1.0), (-0.1951, -0.9808, 1.0), (-0.3827, -0.9239, -1.0), (-0.3827, -0.9239, 1.0), (-0.5556, -0.8315, -1.0), (-0.5556, -0.8315, 1.0), (-0.7071, -0.7071, -1.0), (-0.7071, -0.7071, 1.0), (-0.8315, -0.5556, -1.0), (-0.8315, -0.5556, 1.0), (-0.9239, -0.3827, -1.0), (-0.9239, -0.3827, 1.0), (-0.9808, -0.1951, -1.0), (-0.9808, -0.1951, 1.0), (-1.0, 9.656e-07, -1.0), (-1.0, 9.656e-07, 1.0), (-0.9808, 0.1951, -1.0), (-0.9808, 0.1951, 1.0), (-0.9239, 0.3827, -1.0), (-0.9239, 0.3827, 1.0), (-0.8315, 0.5556, -1.0), (-0.8315, 0.5556, 1.0), (-0.7071, 0.7071, -1.0), (-0.7071, 0.7071, 1.0), (-0.5556, 0.8315, -1.0), (-0.5556, 0.8315, 1.0), (-0.3827, 0.9239, -1.0), (-0.3827, 0.9239, 1.0), (-0.1951, 0.9808, -1.0), (-0.1951, 0.9808, 1.0)], [], [(0, 1, 3, 2), (2, 3, 5, 4), (4, 5, 7, 6), (6, 7, 9, 8), (8, 9, 11, 10), (10, 11, 13, 12), (12, 13, 15, 14), (14, 15, 17, 16), (16, 17, 19, 18), (18, 19, 21, 20), (20, 21, 23, 22), (22, 23, 25, 24), (24, 25, 27, 26), (26, 27, 29, 28), (28, 29, 31, 30), (30, 31, 33, 32), (32, 33, 35, 34), (34, 35, 37, 36), (36, 37, 39, 38), (38, 39, 41, 40), (40, 41, 43, 42), (42, 43, 45, 44), (44, 45, 47, 46), (46, 47, 49, 48), (48, 49, 51, 50), (50, 51, 53, 52), (52, 53, 55, 54), (54, 55, 57, 56), (56, 57, 59, 58), (58, 59, 61, 60), (3, 1, 63, 61, 59, 57, 55, 53, 51, 49, 47, 45, 43, 41, 39, 37, 35, 33, 31, 29, 27, 25, 23, 21, 19, 17, 15, 13, 11, 9, 7, 5), (62, 63, 1, 0), (60, 61, 63, 62), (0, 2, 4, 6, 8, 10, 12, 14, 16, 18, 20, 22, 24, 26, 28, 30, 32, 34, 36, 38, 40, 42, 44, 46, 48, 50, 52, 54, 56, 58, 60, 62)])
me_cylinder_019.materials.append(mat_material_003)
me_cylinder_019.use_remesh_preserve_volume = False
me_cylinder_019.use_remesh_preserve_attributes = False
me_cylinder_019.use_mirror_vertex_groups = False
me_cylinder_019.update()
me_cylinder_011 = bpy.data.meshes.new('Cylinder.011')
me_cylinder_011.from_pydata([(0.0, 1.0, -1.0), (0.0, 1.0, 1.0), (0.1951, 0.9808, -1.0), (0.1951, 0.9808, 1.0), (0.3827, 0.9239, -1.0), (0.3827, 0.9239, 1.0), (0.5556, 0.8315, -1.0), (0.5556, 0.8315, 1.0), (0.7071, 0.7071, -1.0), (0.7071, 0.7071, 1.0), (0.8315, 0.5556, -1.0), (0.8315, 0.5556, 1.0), (0.9239, 0.3827, -1.0), (0.9239, 0.3827, 1.0), (0.9808, 0.1951, -1.0), (0.9808, 0.1951, 1.0), (1.0, 7.55e-08, -1.0), (1.0, 7.55e-08, 1.0), (0.9808, -0.1951, -1.0), (0.9808, -0.1951, 1.0), (0.9239, -0.3827, -1.0), (0.9239, -0.3827, 1.0), (0.8315, -0.5556, -1.0), (0.8315, -0.5556, 1.0), (0.7071, -0.7071, -1.0), (0.7071, -0.7071, 1.0), (0.5556, -0.8315, -1.0), (0.5556, -0.8315, 1.0), (0.3827, -0.9239, -1.0), (0.3827, -0.9239, 1.0), (0.1951, -0.9808, -1.0), (0.1951, -0.9808, 1.0), (-3.258e-07, -1.0, -1.0), (-3.258e-07, -1.0, 1.0), (-0.1951, -0.9808, -1.0), (-0.1951, -0.9808, 1.0), (-0.3827, -0.9239, -1.0), (-0.3827, -0.9239, 1.0), (-0.5556, -0.8315, -1.0), (-0.5556, -0.8315, 1.0), (-0.7071, -0.7071, -1.0), (-0.7071, -0.7071, 1.0), (-0.8315, -0.5556, -1.0), (-0.8315, -0.5556, 1.0), (-0.9239, -0.3827, -1.0), (-0.9239, -0.3827, 1.0), (-0.9808, -0.1951, -1.0), (-0.9808, -0.1951, 1.0), (-1.0, 9.656e-07, -1.0), (-1.0, 9.656e-07, 1.0), (-0.9808, 0.1951, -1.0), (-0.9808, 0.1951, 1.0), (-0.9239, 0.3827, -1.0), (-0.9239, 0.3827, 1.0), (-0.8315, 0.5556, -1.0), (-0.8315, 0.5556, 1.0), (-0.7071, 0.7071, -1.0), (-0.7071, 0.7071, 1.0), (-0.5556, 0.8315, -1.0), (-0.5556, 0.8315, 1.0), (-0.3827, 0.9239, -1.0), (-0.3827, 0.9239, 1.0), (-0.1951, 0.9808, -1.0), (-0.1951, 0.9808, 1.0)], [], [(0, 1, 3, 2), (2, 3, 5, 4), (4, 5, 7, 6), (6, 7, 9, 8), (8, 9, 11, 10), (10, 11, 13, 12), (12, 13, 15, 14), (14, 15, 17, 16), (16, 17, 19, 18), (18, 19, 21, 20), (20, 21, 23, 22), (22, 23, 25, 24), (24, 25, 27, 26), (26, 27, 29, 28), (28, 29, 31, 30), (30, 31, 33, 32), (32, 33, 35, 34), (34, 35, 37, 36), (36, 37, 39, 38), (38, 39, 41, 40), (40, 41, 43, 42), (42, 43, 45, 44), (44, 45, 47, 46), (46, 47, 49, 48), (48, 49, 51, 50), (50, 51, 53, 52), (52, 53, 55, 54), (54, 55, 57, 56), (56, 57, 59, 58), (58, 59, 61, 60), (3, 1, 63, 61, 59, 57, 55, 53, 51, 49, 47, 45, 43, 41, 39, 37, 35, 33, 31, 29, 27, 25, 23, 21, 19, 17, 15, 13, 11, 9, 7, 5), (62, 63, 1, 0), (60, 61, 63, 62), (0, 2, 4, 6, 8, 10, 12, 14, 16, 18, 20, 22, 24, 26, 28, 30, 32, 34, 36, 38, 40, 42, 44, 46, 48, 50, 52, 54, 56, 58, 60, 62)])
me_cylinder_011.materials.append(mat_material_003)
me_cylinder_011.use_remesh_preserve_volume = False
me_cylinder_011.use_remesh_preserve_attributes = False
me_cylinder_011.use_mirror_vertex_groups = False
me_cylinder_011.update()
me_cylinder_010 = bpy.data.meshes.new('Cylinder.010')
me_cylinder_010.from_pydata([(0.0, 1.0, -1.0), (0.0, 1.0, 1.0), (0.1951, 0.9808, -1.0), (0.1951, 0.9808, 1.0), (0.3827, 0.9239, -1.0), (0.3827, 0.9239, 1.0), (0.5556, 0.8315, -1.0), (0.5556, 0.8315, 1.0), (0.7071, 0.7071, -1.0), (0.7071, 0.7071, 1.0), (0.8315, 0.5556, -1.0), (0.8315, 0.5556, 1.0), (0.9239, 0.3827, -1.0), (0.9239, 0.3827, 1.0), (0.9808, 0.1951, -1.0), (0.9808, 0.1951, 1.0), (1.0, 7.55e-08, -1.0), (1.0, 7.55e-08, 1.0), (0.9808, -0.1951, -1.0), (0.9808, -0.1951, 1.0), (0.9239, -0.3827, -1.0), (0.9239, -0.3827, 1.0), (0.8315, -0.5556, -1.0), (0.8315, -0.5556, 1.0), (0.7071, -0.7071, -1.0), (0.7071, -0.7071, 1.0), (0.5556, -0.8315, -1.0), (0.5556, -0.8315, 1.0), (0.3827, -0.9239, -1.0), (0.3827, -0.9239, 1.0), (0.1951, -0.9808, -1.0), (0.1951, -0.9808, 1.0), (-3.258e-07, -1.0, -1.0), (-3.258e-07, -1.0, 1.0), (-0.1951, -0.9808, -1.0), (-0.1951, -0.9808, 1.0), (-0.3827, -0.9239, -1.0), (-0.3827, -0.9239, 1.0), (-0.5556, -0.8315, -1.0), (-0.5556, -0.8315, 1.0), (-0.7071, -0.7071, -1.0), (-0.7071, -0.7071, 1.0), (-0.8315, -0.5556, -1.0), (-0.8315, -0.5556, 1.0), (-0.9239, -0.3827, -1.0), (-0.9239, -0.3827, 1.0), (-0.9808, -0.1951, -1.0), (-0.9808, -0.1951, 1.0), (-1.0, 9.656e-07, -1.0), (-1.0, 9.656e-07, 1.0), (-0.9808, 0.1951, -1.0), (-0.9808, 0.1951, 1.0), (-0.9239, 0.3827, -1.0), (-0.9239, 0.3827, 1.0), (-0.8315, 0.5556, -1.0), (-0.8315, 0.5556, 1.0), (-0.7071, 0.7071, -1.0), (-0.7071, 0.7071, 1.0), (-0.5556, 0.8315, -1.0), (-0.5556, 0.8315, 1.0), (-0.3827, 0.9239, -1.0), (-0.3827, 0.9239, 1.0), (-0.1951, 0.9808, -1.0), (-0.1951, 0.9808, 1.0)], [], [(0, 1, 3, 2), (2, 3, 5, 4), (4, 5, 7, 6), (6, 7, 9, 8), (8, 9, 11, 10), (10, 11, 13, 12), (12, 13, 15, 14), (14, 15, 17, 16), (16, 17, 19, 18), (18, 19, 21, 20), (20, 21, 23, 22), (22, 23, 25, 24), (24, 25, 27, 26), (26, 27, 29, 28), (28, 29, 31, 30), (30, 31, 33, 32), (32, 33, 35, 34), (34, 35, 37, 36), (36, 37, 39, 38), (38, 39, 41, 40), (40, 41, 43, 42), (42, 43, 45, 44), (44, 45, 47, 46), (46, 47, 49, 48), (48, 49, 51, 50), (50, 51, 53, 52), (52, 53, 55, 54), (54, 55, 57, 56), (56, 57, 59, 58), (58, 59, 61, 60), (3, 1, 63, 61, 59, 57, 55, 53, 51, 49, 47, 45, 43, 41, 39, 37, 35, 33, 31, 29, 27, 25, 23, 21, 19, 17, 15, 13, 11, 9, 7, 5), (62, 63, 1, 0), (60, 61, 63, 62), (0, 2, 4, 6, 8, 10, 12, 14, 16, 18, 20, 22, 24, 26, 28, 30, 32, 34, 36, 38, 40, 42, 44, 46, 48, 50, 52, 54, 56, 58, 60, 62)])
me_cylinder_010.materials.append(mat_material_003)
me_cylinder_010.use_remesh_preserve_volume = False
me_cylinder_010.use_remesh_preserve_attributes = False
me_cylinder_010.use_mirror_vertex_groups = False
me_cylinder_010.update()
me_cylinder_009 = bpy.data.meshes.new('Cylinder.009')
me_cylinder_009.from_pydata([(0.0, 1.0, -1.0), (0.0, 1.0, 1.0), (0.1951, 0.9808, -1.0), (0.1951, 0.9808, 1.0), (0.3827, 0.9239, -1.0), (0.3827, 0.9239, 1.0), (0.5556, 0.8315, -1.0), (0.5556, 0.8315, 1.0), (0.7071, 0.7071, -1.0), (0.7071, 0.7071, 1.0), (0.8315, 0.5556, -1.0), (0.8315, 0.5556, 1.0), (0.9239, 0.3827, -1.0), (0.9239, 0.3827, 1.0), (0.9808, 0.1951, -1.0), (0.9808, 0.1951, 1.0), (1.0, 7.55e-08, -1.0), (1.0, 7.55e-08, 1.0), (0.9808, -0.1951, -1.0), (0.9808, -0.1951, 1.0), (0.9239, -0.3827, -1.0), (0.9239, -0.3827, 1.0), (0.8315, -0.5556, -1.0), (0.8315, -0.5556, 1.0), (0.7071, -0.7071, -1.0), (0.7071, -0.7071, 1.0), (0.5556, -0.8315, -1.0), (0.5556, -0.8315, 1.0), (0.3827, -0.9239, -1.0), (0.3827, -0.9239, 1.0), (0.1951, -0.9808, -1.0), (0.1951, -0.9808, 1.0), (-3.258e-07, -1.0, -1.0), (-3.258e-07, -1.0, 1.0), (-0.1951, -0.9808, -1.0), (-0.1951, -0.9808, 1.0), (-0.3827, -0.9239, -1.0), (-0.3827, -0.9239, 1.0), (-0.5556, -0.8315, -1.0), (-0.5556, -0.8315, 1.0), (-0.7071, -0.7071, -1.0), (-0.7071, -0.7071, 1.0), (-0.8315, -0.5556, -1.0), (-0.8315, -0.5556, 1.0), (-0.9239, -0.3827, -1.0), (-0.9239, -0.3827, 1.0), (-0.9808, -0.1951, -1.0), (-0.9808, -0.1951, 1.0), (-1.0, 9.656e-07, -1.0), (-1.0, 9.656e-07, 1.0), (-0.9808, 0.1951, -1.0), (-0.9808, 0.1951, 1.0), (-0.9239, 0.3827, -1.0), (-0.9239, 0.3827, 1.0), (-0.8315, 0.5556, -1.0), (-0.8315, 0.5556, 1.0), (-0.7071, 0.7071, -1.0), (-0.7071, 0.7071, 1.0), (-0.5556, 0.8315, -1.0), (-0.5556, 0.8315, 1.0), (-0.3827, 0.9239, -1.0), (-0.3827, 0.9239, 1.0), (-0.1951, 0.9808, -1.0), (-0.1951, 0.9808, 1.0)], [], [(0, 1, 3, 2), (2, 3, 5, 4), (4, 5, 7, 6), (6, 7, 9, 8), (8, 9, 11, 10), (10, 11, 13, 12), (12, 13, 15, 14), (14, 15, 17, 16), (16, 17, 19, 18), (18, 19, 21, 20), (20, 21, 23, 22), (22, 23, 25, 24), (24, 25, 27, 26), (26, 27, 29, 28), (28, 29, 31, 30), (30, 31, 33, 32), (32, 33, 35, 34), (34, 35, 37, 36), (36, 37, 39, 38), (38, 39, 41, 40), (40, 41, 43, 42), (42, 43, 45, 44), (44, 45, 47, 46), (46, 47, 49, 48), (48, 49, 51, 50), (50, 51, 53, 52), (52, 53, 55, 54), (54, 55, 57, 56), (56, 57, 59, 58), (58, 59, 61, 60), (3, 1, 63, 61, 59, 57, 55, 53, 51, 49, 47, 45, 43, 41, 39, 37, 35, 33, 31, 29, 27, 25, 23, 21, 19, 17, 15, 13, 11, 9, 7, 5), (62, 63, 1, 0), (60, 61, 63, 62), (0, 2, 4, 6, 8, 10, 12, 14, 16, 18, 20, 22, 24, 26, 28, 30, 32, 34, 36, 38, 40, 42, 44, 46, 48, 50, 52, 54, 56, 58, 60, 62)])
me_cylinder_009.materials.append(mat_material_003)
me_cylinder_009.use_remesh_preserve_volume = False
me_cylinder_009.use_remesh_preserve_attributes = False
me_cylinder_009.use_mirror_vertex_groups = False
me_cylinder_009.update()
me_cylinder_007 = bpy.data.meshes.new('Cylinder.007')
me_cylinder_007.from_pydata([(0.0, 1.0, -1.0), (0.0, 1.0, 1.0), (0.1951, 0.9808, -1.0), (0.1951, 0.9808, 1.0), (0.3827, 0.9239, -1.0), (0.3827, 0.9239, 1.0), (0.5556, 0.8315, -1.0), (0.5556, 0.8315, 1.0), (0.7071, 0.7071, -1.0), (0.7071, 0.7071, 1.0), (0.8315, 0.5556, -1.0), (0.8315, 0.5556, 1.0), (0.9239, 0.3827, -1.0), (0.9239, 0.3827, 1.0), (0.9808, 0.1951, -1.0), (0.9808, 0.1951, 1.0), (1.0, 7.55e-08, -1.0), (1.0, 7.55e-08, 1.0), (0.9808, -0.1951, -1.0), (0.9808, -0.1951, 1.0), (0.9239, -0.3827, -1.0), (0.9239, -0.3827, 1.0), (0.8315, -0.5556, -1.0), (0.8315, -0.5556, 1.0), (0.7071, -0.7071, -1.0), (0.7071, -0.7071, 1.0), (0.5556, -0.8315, -1.0), (0.5556, -0.8315, 1.0), (0.3827, -0.9239, -1.0), (0.3827, -0.9239, 1.0), (0.1951, -0.9808, -1.0), (0.1951, -0.9808, 1.0), (-3.258e-07, -1.0, -1.0), (-3.258e-07, -1.0, 1.0), (-0.1951, -0.9808, -1.0), (-0.1951, -0.9808, 1.0), (-0.3827, -0.9239, -1.0), (-0.3827, -0.9239, 1.0), (-0.5556, -0.8315, -1.0), (-0.5556, -0.8315, 1.0), (-0.7071, -0.7071, -1.0), (-0.7071, -0.7071, 1.0), (-0.8315, -0.5556, -1.0), (-0.8315, -0.5556, 1.0), (-0.9239, -0.3827, -1.0), (-0.9239, -0.3827, 1.0), (-0.9808, -0.1951, -1.0), (-0.9808, -0.1951, 1.0), (-1.0, 9.656e-07, -1.0), (-1.0, 9.656e-07, 1.0), (-0.9808, 0.1951, -1.0), (-0.9808, 0.1951, 1.0), (-0.9239, 0.3827, -1.0), (-0.9239, 0.3827, 1.0), (-0.8315, 0.5556, -1.0), (-0.8315, 0.5556, 1.0), (-0.7071, 0.7071, -1.0), (-0.7071, 0.7071, 1.0), (-0.5556, 0.8315, -1.0), (-0.5556, 0.8315, 1.0), (-0.3827, 0.9239, -1.0), (-0.3827, 0.9239, 1.0), (-0.1951, 0.9808, -1.0), (-0.1951, 0.9808, 1.0)], [], [(0, 1, 3, 2), (2, 3, 5, 4), (4, 5, 7, 6), (6, 7, 9, 8), (8, 9, 11, 10), (10, 11, 13, 12), (12, 13, 15, 14), (14, 15, 17, 16), (16, 17, 19, 18), (18, 19, 21, 20), (20, 21, 23, 22), (22, 23, 25, 24), (24, 25, 27, 26), (26, 27, 29, 28), (28, 29, 31, 30), (30, 31, 33, 32), (32, 33, 35, 34), (34, 35, 37, 36), (36, 37, 39, 38), (38, 39, 41, 40), (40, 41, 43, 42), (42, 43, 45, 44), (44, 45, 47, 46), (46, 47, 49, 48), (48, 49, 51, 50), (50, 51, 53, 52), (52, 53, 55, 54), (54, 55, 57, 56), (56, 57, 59, 58), (58, 59, 61, 60), (3, 1, 63, 61, 59, 57, 55, 53, 51, 49, 47, 45, 43, 41, 39, 37, 35, 33, 31, 29, 27, 25, 23, 21, 19, 17, 15, 13, 11, 9, 7, 5), (62, 63, 1, 0), (60, 61, 63, 62), (0, 2, 4, 6, 8, 10, 12, 14, 16, 18, 20, 22, 24, 26, 28, 30, 32, 34, 36, 38, 40, 42, 44, 46, 48, 50, 52, 54, 56, 58, 60, 62)])
me_cylinder_007.materials.append(mat_material_003)
me_cylinder_007.use_remesh_preserve_volume = False
me_cylinder_007.use_remesh_preserve_attributes = False
me_cylinder_007.use_mirror_vertex_groups = False
me_cylinder_007.update()
me_cylinder_003 = bpy.data.meshes.new('Cylinder.003')
me_cylinder_003.from_pydata([(0.0, 1.0, -1.0), (0.0, 1.0, 1.0), (0.1951, 0.9808, -1.0), (0.1951, 0.9808, 1.0), (0.3827, 0.9239, -1.0), (0.3827, 0.9239, 1.0), (0.5556, 0.8315, -1.0), (0.5556, 0.8315, 1.0), (0.7071, 0.7071, -1.0), (0.7071, 0.7071, 1.0), (0.8315, 0.5556, -1.0), (0.8315, 0.5556, 1.0), (0.9239, 0.3827, -1.0), (0.9239, 0.3827, 1.0), (0.9808, 0.1951, -1.0), (0.9808, 0.1951, 1.0), (1.0, 7.55e-08, -1.0), (1.0, 7.55e-08, 1.0), (0.9808, -0.1951, -1.0), (0.9808, -0.1951, 1.0), (0.9239, -0.3827, -1.0), (0.9239, -0.3827, 1.0), (0.8315, -0.5556, -1.0), (0.8315, -0.5556, 1.0), (0.7071, -0.7071, -1.0), (0.7071, -0.7071, 1.0), (0.5556, -0.8315, -1.0), (0.5556, -0.8315, 1.0), (0.3827, -0.9239, -1.0), (0.3827, -0.9239, 1.0), (0.1951, -0.9808, -1.0), (0.1951, -0.9808, 1.0), (-3.258e-07, -1.0, -1.0), (-3.258e-07, -1.0, 1.0), (-0.1951, -0.9808, -1.0), (-0.1951, -0.9808, 1.0), (-0.3827, -0.9239, -1.0), (-0.3827, -0.9239, 1.0), (-0.5556, -0.8315, -1.0), (-0.5556, -0.8315, 1.0), (-0.7071, -0.7071, -1.0), (-0.7071, -0.7071, 1.0), (-0.8315, -0.5556, -1.0), (-0.8315, -0.5556, 1.0), (-0.9239, -0.3827, -1.0), (-0.9239, -0.3827, 1.0), (-0.9808, -0.1951, -1.0), (-0.9808, -0.1951, 1.0), (-1.0, 9.656e-07, -1.0), (-1.0, 9.656e-07, 1.0), (-0.9808, 0.1951, -1.0), (-0.9808, 0.1951, 1.0), (-0.9239, 0.3827, -1.0), (-0.9239, 0.3827, 1.0), (-0.8315, 0.5556, -1.0), (-0.8315, 0.5556, 1.0), (-0.7071, 0.7071, -1.0), (-0.7071, 0.7071, 1.0), (-0.5556, 0.8315, -1.0), (-0.5556, 0.8315, 1.0), (-0.3827, 0.9239, -1.0), (-0.3827, 0.9239, 1.0), (-0.1951, 0.9808, -1.0), (-0.1951, 0.9808, 1.0)], [], [(0, 1, 3, 2), (2, 3, 5, 4), (4, 5, 7, 6), (6, 7, 9, 8), (8, 9, 11, 10), (10, 11, 13, 12), (12, 13, 15, 14), (14, 15, 17, 16), (16, 17, 19, 18), (18, 19, 21, 20), (20, 21, 23, 22), (22, 23, 25, 24), (24, 25, 27, 26), (26, 27, 29, 28), (28, 29, 31, 30), (30, 31, 33, 32), (32, 33, 35, 34), (34, 35, 37, 36), (36, 37, 39, 38), (38, 39, 41, 40), (40, 41, 43, 42), (42, 43, 45, 44), (44, 45, 47, 46), (46, 47, 49, 48), (48, 49, 51, 50), (50, 51, 53, 52), (52, 53, 55, 54), (54, 55, 57, 56), (56, 57, 59, 58), (58, 59, 61, 60), (3, 1, 63, 61, 59, 57, 55, 53, 51, 49, 47, 45, 43, 41, 39, 37, 35, 33, 31, 29, 27, 25, 23, 21, 19, 17, 15, 13, 11, 9, 7, 5), (62, 63, 1, 0), (60, 61, 63, 62), (0, 2, 4, 6, 8, 10, 12, 14, 16, 18, 20, 22, 24, 26, 28, 30, 32, 34, 36, 38, 40, 42, 44, 46, 48, 50, 52, 54, 56, 58, 60, 62)])
me_cylinder_003.materials.append(mat_material_003)
me_cylinder_003.use_remesh_preserve_volume = False
me_cylinder_003.use_remesh_preserve_attributes = False
me_cylinder_003.use_mirror_vertex_groups = False
me_cylinder_003.update()
me_cylinder_002 = bpy.data.meshes.new('Cylinder.002')
me_cylinder_002.from_pydata([(0.0, 1.0, -1.0), (0.0, 1.0, 1.0), (0.1951, 0.9808, -1.0), (0.1951, 0.9808, 1.0), (0.3827, 0.9239, -1.0), (0.3827, 0.9239, 1.0), (0.5556, 0.8315, -1.0), (0.5556, 0.8315, 1.0), (0.7071, 0.7071, -1.0), (0.7071, 0.7071, 1.0), (0.8315, 0.5556, -1.0), (0.8315, 0.5556, 1.0), (0.9239, 0.3827, -1.0), (0.9239, 0.3827, 1.0), (0.9808, 0.1951, -1.0), (0.9808, 0.1951, 1.0), (1.0, 7.55e-08, -1.0), (1.0, 7.55e-08, 1.0), (0.9808, -0.1951, -1.0), (0.9808, -0.1951, 1.0), (0.9239, -0.3827, -1.0), (0.9239, -0.3827, 1.0), (0.8315, -0.5556, -1.0), (0.8315, -0.5556, 1.0), (0.7071, -0.7071, -1.0), (0.7071, -0.7071, 1.0), (0.5556, -0.8315, -1.0), (0.5556, -0.8315, 1.0), (0.3827, -0.9239, -1.0), (0.3827, -0.9239, 1.0), (0.1951, -0.9808, -1.0), (0.1951, -0.9808, 1.0), (-3.258e-07, -1.0, -1.0), (-3.258e-07, -1.0, 1.0), (-0.1951, -0.9808, -1.0), (-0.1951, -0.9808, 1.0), (-0.3827, -0.9239, -1.0), (-0.3827, -0.9239, 1.0), (-0.5556, -0.8315, -1.0), (-0.5556, -0.8315, 1.0), (-0.7071, -0.7071, -1.0), (-0.7071, -0.7071, 1.0), (-0.8315, -0.5556, -1.0), (-0.8315, -0.5556, 1.0), (-0.9239, -0.3827, -1.0), (-0.9239, -0.3827, 1.0), (-0.9808, -0.1951, -1.0), (-0.9808, -0.1951, 1.0), (-1.0, 9.656e-07, -1.0), (-1.0, 9.656e-07, 1.0), (-0.9808, 0.1951, -1.0), (-0.9808, 0.1951, 1.0), (-0.9239, 0.3827, -1.0), (-0.9239, 0.3827, 1.0), (-0.8315, 0.5556, -1.0), (-0.8315, 0.5556, 1.0), (-0.7071, 0.7071, -1.0), (-0.7071, 0.7071, 1.0), (-0.5556, 0.8315, -1.0), (-0.5556, 0.8315, 1.0), (-0.3827, 0.9239, -1.0), (-0.3827, 0.9239, 1.0), (-0.1951, 0.9808, -1.0), (-0.1951, 0.9808, 1.0)], [], [(0, 1, 3, 2), (2, 3, 5, 4), (4, 5, 7, 6), (6, 7, 9, 8), (8, 9, 11, 10), (10, 11, 13, 12), (12, 13, 15, 14), (14, 15, 17, 16), (16, 17, 19, 18), (18, 19, 21, 20), (20, 21, 23, 22), (22, 23, 25, 24), (24, 25, 27, 26), (26, 27, 29, 28), (28, 29, 31, 30), (30, 31, 33, 32), (32, 33, 35, 34), (34, 35, 37, 36), (36, 37, 39, 38), (38, 39, 41, 40), (40, 41, 43, 42), (42, 43, 45, 44), (44, 45, 47, 46), (46, 47, 49, 48), (48, 49, 51, 50), (50, 51, 53, 52), (52, 53, 55, 54), (54, 55, 57, 56), (56, 57, 59, 58), (58, 59, 61, 60), (3, 1, 63, 61, 59, 57, 55, 53, 51, 49, 47, 45, 43, 41, 39, 37, 35, 33, 31, 29, 27, 25, 23, 21, 19, 17, 15, 13, 11, 9, 7, 5), (62, 63, 1, 0), (60, 61, 63, 62), (0, 2, 4, 6, 8, 10, 12, 14, 16, 18, 20, 22, 24, 26, 28, 30, 32, 34, 36, 38, 40, 42, 44, 46, 48, 50, 52, 54, 56, 58, 60, 62)])
me_cylinder_002.materials.append(mat_material_003)
me_cylinder_002.use_remesh_preserve_volume = False
me_cylinder_002.use_remesh_preserve_attributes = False
me_cylinder_002.use_mirror_vertex_groups = False
me_cylinder_002.update()
me_cylinder_001 = bpy.data.meshes.new('Cylinder.001')
me_cylinder_001.from_pydata([(0.0, 1.0, -1.0), (0.0, 1.0, 1.0), (0.1951, 0.9808, -1.0), (0.1951, 0.9808, 1.0), (0.3827, 0.9239, -1.0), (0.3827, 0.9239, 1.0), (0.5556, 0.8315, -1.0), (0.5556, 0.8315, 1.0), (0.7071, 0.7071, -1.0), (0.7071, 0.7071, 1.0), (0.8315, 0.5556, -1.0), (0.8315, 0.5556, 1.0), (0.9239, 0.3827, -1.0), (0.9239, 0.3827, 1.0), (0.9808, 0.1951, -1.0), (0.9808, 0.1951, 1.0), (1.0, 7.55e-08, -1.0), (1.0, 7.55e-08, 1.0), (0.9808, -0.1951, -1.0), (0.9808, -0.1951, 1.0), (0.9239, -0.3827, -1.0), (0.9239, -0.3827, 1.0), (0.8315, -0.5556, -1.0), (0.8315, -0.5556, 1.0), (0.7071, -0.7071, -1.0), (0.7071, -0.7071, 1.0), (0.5556, -0.8315, -1.0), (0.5556, -0.8315, 1.0), (0.3827, -0.9239, -1.0), (0.3827, -0.9239, 1.0), (0.1951, -0.9808, -1.0), (0.1951, -0.9808, 1.0), (-3.258e-07, -1.0, -1.0), (-3.258e-07, -1.0, 1.0), (-0.1951, -0.9808, -1.0), (-0.1951, -0.9808, 1.0), (-0.3827, -0.9239, -1.0), (-0.3827, -0.9239, 1.0), (-0.5556, -0.8315, -1.0), (-0.5556, -0.8315, 1.0), (-0.7071, -0.7071, -1.0), (-0.7071, -0.7071, 1.0), (-0.8315, -0.5556, -1.0), (-0.8315, -0.5556, 1.0), (-0.9239, -0.3827, -1.0), (-0.9239, -0.3827, 1.0), (-0.9808, -0.1951, -1.0), (-0.9808, -0.1951, 1.0), (-1.0, 9.656e-07, -1.0), (-1.0, 9.656e-07, 1.0), (-0.9808, 0.1951, -1.0), (-0.9808, 0.1951, 1.0), (-0.9239, 0.3827, -1.0), (-0.9239, 0.3827, 1.0), (-0.8315, 0.5556, -1.0), (-0.8315, 0.5556, 1.0), (-0.7071, 0.7071, -1.0), (-0.7071, 0.7071, 1.0), (-0.5556, 0.8315, -1.0), (-0.5556, 0.8315, 1.0), (-0.3827, 0.9239, -1.0), (-0.3827, 0.9239, 1.0), (-0.1951, 0.9808, -1.0), (-0.1951, 0.9808, 1.0)], [], [(0, 1, 3, 2), (2, 3, 5, 4), (4, 5, 7, 6), (6, 7, 9, 8), (8, 9, 11, 10), (10, 11, 13, 12), (12, 13, 15, 14), (14, 15, 17, 16), (16, 17, 19, 18), (18, 19, 21, 20), (20, 21, 23, 22), (22, 23, 25, 24), (24, 25, 27, 26), (26, 27, 29, 28), (28, 29, 31, 30), (30, 31, 33, 32), (32, 33, 35, 34), (34, 35, 37, 36), (36, 37, 39, 38), (38, 39, 41, 40), (40, 41, 43, 42), (42, 43, 45, 44), (44, 45, 47, 46), (46, 47, 49, 48), (48, 49, 51, 50), (50, 51, 53, 52), (52, 53, 55, 54), (54, 55, 57, 56), (56, 57, 59, 58), (58, 59, 61, 60), (3, 1, 63, 61, 59, 57, 55, 53, 51, 49, 47, 45, 43, 41, 39, 37, 35, 33, 31, 29, 27, 25, 23, 21, 19, 17, 15, 13, 11, 9, 7, 5), (62, 63, 1, 0), (60, 61, 63, 62), (0, 2, 4, 6, 8, 10, 12, 14, 16, 18, 20, 22, 24, 26, 28, 30, 32, 34, 36, 38, 40, 42, 44, 46, 48, 50, 52, 54, 56, 58, 60, 62)])
me_cylinder_001.materials.append(mat_material_003)
me_cylinder_001.use_remesh_preserve_volume = False
me_cylinder_001.use_remesh_preserve_attributes = False
me_cylinder_001.use_mirror_vertex_groups = False
me_cylinder_001.update()
me_cylinder = bpy.data.meshes.new('Cylinder')
me_cylinder.from_pydata([(-9.537e-07, 1.0, -0.8889), (-9.537e-07, 1.0, -0.7778), (-9.537e-07, 1.0, -0.6667), (-0.1018, 0.1976, -0.559), (0.1667, 1.105, -0.4498), (-9.537e-07, 2.157, -0.3333), (-9.537e-07, 3.382, -0.2222), (-9.537e-07, 4.463, -0.1111), (-9.537e-07, 4.913, -2.887e-06), (-9.537e-07, 4.463, 0.1111), (-9.537e-07, 3.382, 0.2222), (-9.537e-07, 2.157, 0.3333), (-0.04931, 0.9794, 0.4487), (-9.537e-07, 1.0, 0.5556), (-9.537e-07, 1.0, 0.6667), (-9.537e-07, 1.0, 0.7778), (-9.537e-07, 1.0, 0.8889), (0.1951, 0.9808, 0.8889), (0.1951, 0.9808, 0.7778), (0.1951, 0.9808, 0.6667), (0.1951, 0.9808, 0.5556), (0.1458, 0.9731, 0.4483), (0.1951, 2.138, 0.3333), (0.1951, 3.363, 0.2222), (0.1951, 4.444, 0.1111), (0.1951, 4.894, -2.842e-06), (0.1951, 4.444, -0.1111), (0.1951, 3.363, -0.2222), (0.1951, 2.138, -0.3333), (0.3602, 1.074, -0.4499), (0.09165, 0.1663, -0.5591), (0.1951, 0.9808, -0.6667), (0.1951, 0.9808, -0.7778), (0.1951, 0.9808, -0.8889), (0.3827, 0.9239, 0.8889), (0.3827, 0.9239, 0.7778), (0.3827, 0.9239, 0.6667), (0.3827, 0.9239, 0.5556), (0.3354, 0.9295, 0.4478), (0.3827, 2.081, 0.3333), (0.3827, 3.306, 0.2222), (0.3827, 4.387, 0.1111), (0.3827, 4.837, -2.842e-06), (0.3827, 4.387, -0.1111), (0.3827, 3.306, -0.2222), (0.3827, 2.081, -0.3333), (0.5441, 1.006, -0.4499), (0.3827, 0.9239, -0.5556), (0.3827, 0.9239, -0.6667), (0.3827, 0.9239, -0.7778), (0.3827, 0.9239, -0.8889), (0.5556, 0.8315, 0.8889), (0.5556, 0.8315, 0.7778), (0.5556, 0.8315, 0.6667), (0.5556, 0.8315, 0.5556), (0.512, 0.8501, 0.4471), (0.5556, 1.988, 0.3333), (0.5556, 3.214, 0.2222), (0.5556, 4.294, 0.1111), (0.5556, 4.744, -2.842e-06), (0.5556, 4.294, -0.1111), (0.5556, 3.214, -0.2222), (0.5556, 1.988, -0.3333), (0.7114, 0.9041, -0.4497), (0.5556, 0.8315, -0.5556), (0.5556, 0.8315, -0.6667), (0.5556, 0.8315, -0.7778), (0.5556, 0.8315, -0.8889), (0.7071, 0.7071, 0.8889), (0.7071, 0.7071, 0.7778), (0.7071, 0.7071, 0.6667), (0.7071, 0.7071, 0.5556), (0.669, 0.7381, 0.4463), (0.7071, 1.864, 0.3333), (0.7071, 3.089, 0.2222), (0.7071, 4.17, 0.1111), (0.7071, 4.62, -2.842e-06), (0.7071, 4.17, -0.1111), (0.7071, 3.089, -0.2222), (0.7071, 1.864, -0.3333), (0.8556, 0.7723, -0.4493), (0.7071, 0.7071, -0.5556), (0.7071, 0.7071, -0.6667), (0.7071, 0.7071, -0.7778), (0.7071, 0.7071, -0.8889), (0.8315, 0.5556, 0.8889), (0.8315, 0.5556, 0.7778), (0.8315, 0.5556, 0.6667), (0.8315, 0.5556, 0.5556), (0.8002, 0.5976, 0.4455), (0.8315, 1.713, 0.3333), (0.8315, 2.938, 0.2222), (0.8315, 4.019, 0.1111), (0.8315, 4.468, -2.842e-06), (0.8315, 4.019, -0.1111), (0.8315, 2.938, -0.2222), (0.8315, 1.713, -0.3333), (0.9712, 0.6155, -0.4488), (0.8315, 0.5556, -0.5556), (0.8315, 0.5556, -0.6667), (0.8315, 0.5556, -0.7778), (0.8315, 0.5556, -0.8889), (0.9239, 0.3827, 0.8889), (0.9239, 0.3827, 0.7778), (0.9239, 0.3827, 0.6667), (0.9239, 0.3827, 0.5556), (0.9007, 0.4343, 0.4446), (0.9239, 1.54, 0.3333), (0.9239, 2.765, 0.2222), (0.9239, 3.846, 0.1111), (0.9239, 4.296, -2.842e-06), (0.9239, 3.846, -0.1111), (0.9239, 2.765, -0.2222), (0.9239, 1.54, -0.3333), (1.054, 0.4398, -0.4483), (0.9239, 0.3827, -0.5556), (0.9239, 0.3827, -0.6667), (0.9239, 0.3827, -0.7778), (0.9239, 0.3827, -0.8889), (0.9808, 0.1951, 0.8889), (0.9808, 0.1951, 0.7778), (0.9808, 0.1951, 0.6667), (0.9808, 0.1951, 0.5556), (0.9666, 0.2542, 0.4438), (0.9808, 1.352, 0.3333), (0.9808, 2.577, 0.2222), (0.9808, 3.658, 0.1111), (0.9808, 4.108, -2.842e-06), (0.9808, 3.658, -0.1111), (0.9808, 2.577, -0.2222), (0.9808, 1.352, -0.3333), (1.1, 0.252, -0.4476), (0.9808, 0.1951, -0.5556), (0.9808, 0.1951, -0.6667), (0.9808, 0.1951, -0.7778), (0.9808, 0.1951, -0.8889), (1.0, 0.0, 0.8889), (1.0, 0.0, 0.7778), (1.0, 0.0, 0.6667), (1.0, 0.0, 0.5556), (0.9954, 0.06437, 0.4429), (1.0, 1.157, 0.3333), (1.0, 2.382, 0.2222), (1.0, 3.463, 0.1111), (1.0, 3.913, -2.842e-06), (1.0, 3.463, -0.1111), (1.0, 2.382, -0.2222), (1.0, 1.157, -0.3333), (1.109, 0.05913, -0.4468), (1.0, 0.0, -0.5556), (1.0, 0.0, -0.6667), (1.0, 0.0, -0.7778), (1.0, 0.0, -0.8889), (0.9808, -0.1951, 0.8889), (0.9808, -0.1951, 0.7778), (0.9808, -0.1951, 0.6667), (0.9808, -0.1951, 0.5556), (0.9859, -0.1279, 0.4421), (0.9808, 0.9619, 0.3333), (0.9808, 2.187, 0.2222), (0.9808, 3.268, 0.1111), (0.9808, 3.718, -2.842e-06), (0.9808, 3.268, -0.1111), (0.9808, 2.187, -0.2222), (0.9808, 0.9619, -0.3333), (1.079, -0.1313, -0.4461), (0.9808, -0.1951, -0.5556), (0.9808, -0.1951, -0.6667), (0.9808, -0.1951, -0.7778), (0.9808, -0.1951, -0.8889), (0.9239, -0.3827, 0.8889), (0.9239, -0.3827, 0.7778), (0.9239, -0.3827, 0.6667), (0.9239, -0.3827, 0.5556), (0.9385, -0.3153, 0.4414), (0.9239, 0.7743, 0.3333), (0.9239, 2.0, 0.2222), (0.9239, 3.08, 0.1111), (0.9239, 3.53, -2.842e-06), (0.9239, 3.08, -0.1111), (0.9239, 2.0, -0.2222), (0.9239, 0.7743, -0.3333), (1.012, -0.3119, -0.4453), (0.9239, -0.3827, -0.5556), (0.9239, -0.3827, -0.6667), (0.9239, -0.3827, -0.7778), (0.9239, -0.3827, -0.8889), (0.8315, -0.5556, 0.8889), (0.8315, -0.5556, 0.7778), (0.8315, -0.5556, 0.6667), (0.8315, -0.5556, 0.5556), (0.855, -0.4906, 0.4408), (0.8315, 0.6014, 0.3333), (0.8315, 1.827, 0.2222), (0.8315, 2.907, 0.1111), (0.8315, 3.357, -2.842e-06), (0.8315, 2.907, -0.1111), (0.8315, 1.827, -0.2222), (0.8315, 0.6014, -0.3333), (0.9099, -0.4758, -0.4445), (0.8315, -0.5556, -0.5556), (0.8315, -0.5556, -0.6667), (0.8315, -0.5556, -0.7778), (0.8315, -0.5556, -0.8889), (0.7071, -0.7071, 0.8889), (0.7071, -0.7071, 0.7778), (0.7071, -0.7071, 0.6667), (0.7071, -0.7071, 0.5556), (0.7387, -0.647, 0.4404), (0.7071, 0.4499, 0.3333), (0.7071, 1.675, 0.2222), (0.7071, 2.756, 0.1111), (0.7071, 3.206, -2.842e-06), (0.7071, 2.756, -0.1111), (0.7071, 1.675, -0.2222), (0.7071, 0.4499, -0.3333), (0.7775, -0.6167, -0.4438), (0.509, -1.524, -0.553), (0.7071, -0.7071, -0.6667), (0.7071, -0.7071, -0.7778), (0.7071, -0.7071, -0.8889), (0.5556, -0.8315, 0.8889), (0.5556, -0.8315, 0.7778), (0.5556, -0.8315, 0.6667), (0.5556, -0.8315, 0.5556), (0.594, -0.7786, 0.4401), (0.5556, 0.3255, 0.3333), (0.5556, 1.551, 0.2222), (0.5556, 2.632, 0.1111), (0.5556, 3.081, -2.842e-06), (0.5556, 2.632, -0.1111), (0.5556, 1.551, -0.2222), (0.5556, 0.3255, -0.3333), (0.6195, -0.7292, -0.4432), (0.351, -1.637, -0.5524), (0.5556, -0.8315, -0.6667), (0.5556, -0.8315, -0.7778), (0.5556, -0.8315, -0.8889), (0.3827, -0.9239, 0.8889), (0.3827, -0.9239, 0.7778), (0.3827, -0.9239, 0.6667), (0.3827, -0.9239, 0.5556), (0.4265, -0.8802, 0.4399), (0.3827, 0.2331, 0.3333), (0.3827, 1.458, 0.2222), (0.3827, 2.539, 0.1111), (0.3827, 2.989, -2.842e-06), (0.3827, 2.539, -0.1111), (0.3827, 1.458, -0.2222), (0.3827, 0.2331, -0.3333), (0.442, -0.809, -0.4427), (0.1735, -1.716, -0.5519), (0.3827, -0.9239, -0.6667), (0.3827, -0.9239, -0.7778), (0.3827, -0.9239, -0.8889), (0.1951, -0.9808, 0.8889), (0.1951, -0.9808, 0.7778), (0.1951, -0.9808, 0.6667), (0.1951, -0.9808, 0.5556), (0.2426, -0.948, 0.44), (0.1951, 0.1762, 0.3333), (0.1951, 1.402, 0.2222), (0.1951, 2.482, 0.1111), (0.1951, 2.932, -2.842e-06), (0.1951, 2.482, -0.1111), (0.1951, 1.402, -0.2222), (0.1951, 0.1762, -0.3333), (0.2518, -0.8529, -0.4423), (-0.01668, -1.76, -0.5515), (0.1951, -0.9808, -0.6667), (0.1951, -0.9808, -0.7778), (0.1951, -0.9808, -0.8889), (-1.431e-06, -1.0, 0.8889), (-1.431e-06, -1.0, 0.7778), (-1.431e-06, -1.0, 0.6667), (-1.431e-06, -1.0, 0.5556), (0.04931, -0.9794, 0.4402), (-1.431e-06, 0.157, 0.3333), (-1.431e-06, 1.382, 0.2222), (-1.431e-06, 2.463, 0.1111), (-1.431e-06, 2.913, -2.842e-06), (-1.431e-06, 2.463, -0.1111), (-1.431e-06, 1.382, -0.2222), (-1.431e-06, 0.157, -0.3333), (0.05625, -0.8594, -0.4421), (-0.2123, -1.767, -0.5513), (-1.431e-06, -1.0, -0.6667), (-1.431e-06, -1.0, -0.7778), (-1.431e-06, -1.0, -0.8889), (-0.1951, -0.9808, 0.8889), (-0.1951, -0.9808, 0.7778), (-0.1951, -0.9808, 0.6667), (-0.1951, -0.9808, 0.5556), (-0.1458, -0.9731, 0.4406), (-0.1951, 0.1762, 0.3333), (-0.1951, 1.402, 0.2222), (-0.1951, 2.482, 0.1111), (-0.1951, 2.932, -2.842e-06), (-0.1951, 2.482, -0.1111), (-0.1951, 1.402, -0.2222), (-0.1951, 0.1762, -0.3333), (-0.1372, -0.8281, -0.442), (-0.4057, -1.736, -0.5512), (-0.1951, -0.9808, -0.6667), (-0.1951, -0.9808, -0.7778), (-0.1951, -0.9808, -0.8889), (-0.3827, -0.9239, 0.8889), (-0.3827, -0.9239, 0.7778), (-0.3827, -0.9239, 0.6667), (-0.3827, -0.9239, 0.5556), (-0.3354, -0.9295, 0.4411), (-0.3827, 0.2331, 0.3333), (-0.3827, 1.458, 0.2222), (-0.3827, 2.539, 0.1111), (-0.3827, 2.989, -2.842e-06), (-0.3827, 2.539, -0.1111), (-0.3827, 1.458, -0.2222), (-0.3827, 0.2331, -0.3333), (-0.3211, -0.7603, -0.442), (-0.5896, -1.668, -0.5512), (-0.3827, -0.9239, -0.6667), (-0.3827, -0.9239, -0.7778), (-0.3827, -0.9239, -0.8889), (-0.5556, -0.8315, 0.8889), (-0.5556, -0.8315, 0.7778), (-0.5556, -0.8315, 0.6667), (-0.5556, -0.8315, 0.5556), (-0.512, -0.8501, 0.4418), (-0.5556, 0.3255, 0.3333), (-0.5556, 1.551, 0.2222), (-0.5556, 2.632, 0.1111), (-0.5556, 3.081, -2.842e-06), (-0.5556, 2.632, -0.1111), (-0.5556, 1.551, -0.2222), (-0.5556, 0.3255, -0.3333), (-0.4884, -0.6585, -0.4422), (-0.7569, -1.566, -0.5514), (-0.5556, -0.8315, -0.6667), (-0.5556, -0.8315, -0.7778), (-0.5556, -0.8315, -0.8889), (-0.7071, -0.7071, 0.8889), (-0.7071, -0.7071, 0.7778), (-0.7071, -0.7071, 0.6667), (-0.7071, -0.7071, 0.5556), (-0.669, -0.7381, 0.4425), (-0.7071, 0.4499, 0.3333), (-0.7071, 1.675, 0.2222), (-0.7071, 2.756, 0.1111), (-0.7071, 3.206, -2.842e-06), (-0.7071, 2.756, -0.1111), (-0.7071, 1.675, -0.2222), (-0.7071, 0.4499, -0.3333), (-0.6326, -0.5267, -0.4426), (-0.9011, -1.434, -0.5518), (-0.7071, -0.7071, -0.6667), (-0.7071, -0.7071, -0.7778), (-0.7071, -0.7071, -0.8889), (-0.8315, -0.5556, 0.8889), (-0.8315, -0.5556, 0.7778), (-0.8315, -0.5556, 0.6667), (-0.8315, -0.5556, 0.5556), (-0.8002, -0.5976, 0.4434), (-0.8315, 0.6014, 0.3333), (-0.8315, 1.827, 0.2222), (-0.8315, 2.907, 0.1111), (-0.8315, 3.357, -2.842e-06), (-0.8315, 2.907, -0.1111), (-0.8315, 1.827, -0.2222), (-0.8315, 0.6014, -0.3333), (-0.7483, -0.3699, -0.443), (-1.017, -1.277, -0.5522), (-0.8315, -0.5556, -0.6667), (-0.8315, -0.5556, -0.7778), (-0.8315, -0.5556, -0.8889), (-0.9239, -0.3827, 0.8889), (-0.9239, -0.3827, 0.7778), (-0.9239, -0.3827, 0.6667), (-0.9239, -0.3827, 0.5556), (-0.9007, -0.4343, 0.4442), (-0.9239, 0.7743, 0.3333), (-0.9239, 2.0, 0.2222), (-0.9239, 3.08, 0.1111), (-0.9239, 3.53, -2.842e-06), (-0.9239, 3.08, -0.1111), (-0.9239, 2.0, -0.2222), (-0.9239, 0.7743, -0.3333), (-0.8309, -0.1942, -0.4436), (-1.099, -1.102, -0.5528), (-0.9239, -0.3827, -0.6667), (-0.9239, -0.3827, -0.7778), (-0.9239, -0.3827, -0.8889), (-0.9808, -0.1951, 0.8889), (-0.9808, -0.1951, 0.7778), (-0.9808, -0.1951, 0.6667), (-0.9808, -0.1951, 0.5556), (-0.9666, -0.2542, 0.4451), (-0.9808, 0.9619, 0.3333), (-0.9808, 2.187, 0.2222), (-0.9808, 3.268, 0.1111), (-0.9808, 3.718, -2.842e-06), (-0.9808, 3.268, -0.1111), (-0.9808, 2.187, -0.2222), (-0.9808, 0.9619, -0.3333), (-0.8772, -0.006363, -0.4443), (-1.146, -0.9138, -0.5535), (-0.9808, -0.1951, -0.6667), (-0.9808, -0.1951, -0.7778), (-0.9808, -0.1951, -0.8889), (-1.0, 9.537e-07, 0.8889), (-1.0, 9.537e-07, 0.7778), (-1.0, 9.537e-07, 0.6667), (-1.0, 9.537e-07, 0.5556), (-0.9954, -0.06436, 0.446), (-1.0, 1.157, 0.3333), (-1.0, 2.382, 0.2222), (-1.0, 3.463, 0.1111), (-1.0, 3.913, -2.842e-06), (-1.0, 3.463, -0.1111), (-1.0, 2.382, -0.2222), (-1.0, 1.157, -0.3333), (-0.8856, 0.1865, -0.445), (-1.154, -0.721, -0.5542), (-1.0, 9.537e-07, -0.6667), (-1.0, 9.537e-07, -0.7778), (-1.0, 9.537e-07, -0.8889), (-0.9808, 0.1951, 0.8889), (-0.9808, 0.1951, 0.7778), (-0.9808, 0.1951, 0.6667), (-0.9808, 0.1951, 0.5556), (-0.9859, 0.1279, 0.4468), (-0.9808, 1.352, 0.3333), (-0.9808, 2.577, 0.2222), (-0.9808, 3.658, 0.1111), (-0.9808, 4.108, -2.842e-06), (-0.9808, 3.658, -0.1111), (-0.9808, 2.577, -0.2222), (-0.9808, 1.352, -0.3333), (-0.8557, 0.3769, -0.4458), (-1.124, -0.5306, -0.555), (-0.9808, 0.1951, -0.6667), (-0.9808, 0.1951, -0.7778), (-0.9808, 0.1951, -0.8889), (-0.9239, 0.3827, 0.8889), (-0.9239, 0.3827, 0.7778), (-0.9239, 0.3827, 0.6667), (-0.9239, 0.3827, 0.5556), (-0.9385, 0.3153, 0.4475), (-0.9239, 1.54, 0.3333), (-0.9239, 2.765, 0.2222), (-0.9239, 3.846, 0.1111), (-0.9239, 4.296, -2.842e-06), (-0.9239, 3.846, -0.1111), (-0.9239, 2.765, -0.2222), (-0.9239, 1.54, -0.3333), (-0.7886, 0.5575, -0.4466), (-1.057, -0.3499, -0.5558), (-0.9239, 0.3827, -0.6667), (-0.9239, 0.3827, -0.7778), (-0.9239, 0.3827, -0.8889), (-0.8315, 0.5556, 0.8889), (-0.8315, 0.5556, 0.7778), (-0.8315, 0.5556, 0.6667), (-0.8315, 0.5556, 0.5556), (-0.855, 0.4906, 0.4481), (-0.8315, 1.713, 0.3333), (-0.8315, 2.938, 0.2222), (-0.8315, 4.019, 0.1111), (-0.8315, 4.468, -2.842e-06), (-0.8315, 4.019, -0.1111), (-0.8315, 2.938, -0.2222), (-0.8315, 1.713, -0.3333), (-0.6869, 0.7214, -0.4474), (-0.9554, -0.186, -0.5566), (-0.8315, 0.5556, -0.6667), (-0.8315, 0.5556, -0.7778), (-0.8315, 0.5556, -0.8889), (-0.7071, 0.7071, 0.8889), (-0.7071, 0.7071, 0.7778), (-0.7071, 0.7071, 0.6667), (-0.7071, 0.7071, 0.5556), (-0.7387, 0.647, 0.4485), (-0.7071, 1.864, 0.3333), (-0.7071, 3.089, 0.2222), (-0.7071, 4.17, 0.1111), (-0.7071, 4.62, -2.842e-06), (-0.7071, 4.17, -0.1111), (-0.7071, 3.089, -0.2222), (-0.7071, 1.864, -0.3333), (-0.5545, 0.8623, -0.4481), (-0.823, -0.04509, -0.5573), (-0.7071, 0.7071, -0.6667), (-0.7071, 0.7071, -0.7778), (-0.7071, 0.7071, -0.8889), (-0.5556, 0.8315, 0.8889), (-0.5556, 0.8315, 0.7778), (-0.5556, 0.8315, 0.6667), (-0.5556, 0.8315, 0.5556), (-0.594, 0.7786, 0.4488), (-0.5556, 1.988, 0.3333), (-0.5556, 3.214, 0.2222), (-0.5556, 4.294, 0.1111), (-0.5556, 4.744, -2.842e-06), (-0.5556, 4.294, -0.1111), (-0.5556, 3.214, -0.2222), (-0.5556, 1.988, -0.3333), (-0.3966, 0.9748, -0.4487), (-0.6651, 0.06741, -0.5579), (-0.5556, 0.8315, -0.6667), (-0.5556, 0.8315, -0.7778), (-0.5556, 0.8315, -0.8889), (-0.3827, 0.9239, 0.8889), (-0.3827, 0.9239, 0.7778), (-0.3827, 0.9239, 0.6667), (-0.3827, 0.9239, 0.5556), (-0.4265, 0.8802, 0.4489), (-0.3827, 2.081, 0.3333), (-0.3827, 3.306, 0.2222), (-0.3827, 4.387, 0.1111), (-0.3827, 4.837, -2.842e-06), (-0.3827, 4.387, -0.1111), (-0.3827, 3.306, -0.2222), (-0.3827, 2.081, -0.3333), (-0.2191, 1.055, -0.4492), (-0.4876, 0.1472, -0.5584), (-0.3827, 0.9239, -0.6667), (-0.3827, 0.9239, -0.7778), (-0.3827, 0.9239, -0.8889), (-0.1951, 0.9808, 0.8889), (-0.1951, 0.9808, 0.7778), (-0.1951, 0.9808, 0.6667), (-0.1951, 0.9808, 0.5556), (-0.2426, 0.948, 0.4489), (-0.1951, 2.138, 0.3333), (-0.1951, 3.363, 0.2222), (-0.1951, 4.444, 0.1111), (-0.1951, 4.894, -2.842e-06), (-0.1951, 4.444, -0.1111), (-0.1951, 3.363, -0.2222), (-0.1951, 2.138, -0.3333), (-0.02888, 1.099, -0.4496), (-0.2974, 0.1911, -0.5588), (-0.1951, 0.9808, -0.6667), (-0.1951, 0.9808, -0.7778), (-0.1951, 0.9808, -0.8889)], [], [(526, 525, 542, 543), (525, 524, 541, 542), (524, 523, 540, 541), (523, 522, 539, 540), (522, 521, 538, 539), (521, 520, 537, 538), (520, 519, 536, 537), (519, 518, 535, 536), (518, 517, 534, 535), (517, 516, 533, 534), (516, 515, 532, 533), (515, 514, 531, 532), (514, 513, 530, 531), (513, 512, 529, 530), (512, 511, 528, 529), (511, 510, 527, 528), (543, 542, 1, 0), (542, 541, 2, 1), (541, 540, 3, 2), (540, 539, 4, 3), (539, 538, 5, 4), (538, 537, 6, 5), (537, 536, 7, 6), (536, 535, 8, 7), (535, 534, 9, 8), (534, 533, 10, 9), (533, 532, 11, 10), (532, 531, 12, 11), (531, 530, 13, 12), (530, 529, 14, 13), (529, 528, 15, 14), (528, 527, 16, 15), (509, 508, 525, 526), (508, 507, 524, 525), (507, 506, 523, 524), (506, 505, 522, 523), (505, 504, 521, 522), (504, 503, 520, 521), (503, 502, 519, 520), (502, 501, 518, 519), (501, 500, 517, 518), (500, 499, 516, 517), (499, 498, 515, 516), (498, 497, 514, 515), (497, 496, 513, 514), (496, 495, 512, 513), (495, 494, 511, 512), (494, 493, 510, 511), (492, 491, 508, 509), (491, 490, 507, 508), (490, 489, 506, 507), (489, 488, 505, 506), (488, 487, 504, 505), (487, 486, 503, 504), (486, 485, 502, 503), (485, 484, 501, 502), (484, 483, 500, 501), (483, 482, 499, 500), (482, 481, 498, 499), (481, 480, 497, 498), (480, 479, 496, 497), (479, 478, 495, 496), (478, 477, 494, 495), (477, 476, 493, 494), (475, 474, 491, 492), (474, 473, 490, 491), (473, 472, 489, 490), (472, 471, 488, 489), (471, 470, 487, 488), (470, 469, 486, 487), (469, 468, 485, 486), (468, 467, 484, 485), (467, 466, 483, 484), (466, 465, 482, 483), (465, 464, 481, 482), (464, 463, 480, 481), (463, 462, 479, 480), (462, 461, 478, 479), (461, 460, 477, 478), (460, 459, 476, 477), (458, 457, 474, 475), (457, 456, 473, 474), (456, 455, 472, 473), (455, 454, 471, 472), (454, 453, 470, 471), (453, 452, 469, 470), (452, 451, 468, 469), (451, 450, 467, 468), (450, 449, 466, 467), (449, 448, 465, 466), (448, 447, 464, 465), (447, 446, 463, 464), (446, 445, 462, 463), (445, 444, 461, 462), (444, 443, 460, 461), (443, 442, 459, 460), (441, 440, 457, 458), (440, 439, 456, 457), (439, 438, 455, 456), (438, 437, 454, 455), (437, 436, 453, 454), (436, 435, 452, 453), (435, 434, 451, 452), (434, 433, 450, 451), (433, 432, 449, 450), (432, 431, 448, 449), (431, 430, 447, 448), (430, 429, 446, 447), (429, 428, 445, 446), (428, 427, 444, 445), (427, 426, 443, 444), (426, 425, 442, 443), (424, 423, 440, 441), (423, 422, 439, 440), (422, 421, 438, 439), (421, 420, 437, 438), (420, 419, 436, 437), (419, 418, 435, 436), (418, 417, 434, 435), (417, 416, 433, 434), (416, 415, 432, 433), (415, 414, 431, 432), (414, 413, 430, 431), (413, 412, 429, 430), (412, 411, 428, 429), (411, 410, 427, 428), (410, 409, 426, 427), (409, 408, 425, 426), (407, 406, 423, 424), (406, 405, 422, 423), (405, 404, 421, 422), (404, 403, 420, 421), (403, 402, 419, 420), (402, 401, 418, 419), (401, 400, 417, 418), (400, 399, 416, 417), (399, 398, 415, 416), (398, 397, 414, 415), (397, 396, 413, 414), (396, 395, 412, 413), (395, 394, 411, 412), (394, 393, 410, 411), (393, 392, 409, 410), (392, 391, 408, 409), (390, 389, 406, 407), (389, 388, 405, 406), (388, 387, 404, 405), (387, 386, 403, 404), (386, 385, 402, 403), (385, 384, 401, 402), (384, 383, 400, 401), (383, 382, 399, 400), (382, 381, 398, 399), (381, 380, 397, 398), (380, 379, 396, 397), (379, 378, 395, 396), (378, 377, 394, 395), (377, 376, 393, 394), (376, 375, 392, 393), (375, 374, 391, 392), (373, 372, 389, 390), (372, 371, 388, 389), (371, 370, 387, 388), (370, 369, 386, 387), (369, 368, 385, 386), (368, 367, 384, 385), (367, 366, 383, 384), (366, 365, 382, 383), (365, 364, 381, 382), (364, 363, 380, 381), (363, 362, 379, 380), (362, 361, 378, 379), (361, 360, 377, 378), (360, 359, 376, 377), (359, 358, 375, 376), (358, 357, 374, 375), (356, 355, 372, 373), (355, 354, 371, 372), (354, 353, 370, 371), (353, 352, 369, 370), (352, 351, 368, 369), (351, 350, 367, 368), (350, 349, 366, 367), (349, 348, 365, 366), (348, 347, 364, 365), (347, 346, 363, 364), (346, 345, 362, 363), (345, 344, 361, 362), (344, 343, 360, 361), (343, 342, 359, 360), (342, 341, 358, 359), (341, 340, 357, 358), (339, 338, 355, 356), (338, 337, 354, 355), (337, 336, 353, 354), (336, 335, 352, 353), (335, 334, 351, 352), (334, 333, 350, 351), (333, 332, 349, 350), (332, 331, 348, 349), (331, 330, 347, 348), (330, 329, 346, 347), (329, 328, 345, 346), (328, 327, 344, 345), (327, 326, 343, 344), (326, 325, 342, 343), (325, 324, 341, 342), (324, 323, 340, 341), (322, 321, 338, 339), (321, 320, 337, 338), (320, 319, 336, 337), (319, 318, 335, 336), (318, 317, 334, 335), (317, 316, 333, 334), (316, 315, 332, 333), (315, 314, 331, 332), (314, 313, 330, 331), (313, 312, 329, 330), (312, 311, 328, 329), (311, 310, 327, 328), (310, 309, 326, 327), (309, 308, 325, 326), (308, 307, 324, 325), (307, 306, 323, 324), (305, 304, 321, 322), (304, 303, 320, 321), (303, 302, 319, 320), (302, 301, 318, 319), (301, 300, 317, 318), (300, 299, 316, 317), (299, 298, 315, 316), (298, 297, 314, 315), (297, 296, 313, 314), (296, 295, 312, 313), (295, 294, 311, 312), (294, 293, 310, 311), (293, 292, 309, 310), (292, 291, 308, 309), (291, 290, 307, 308), (290, 289, 306, 307), (288, 287, 304, 305), (287, 286, 303, 304), (286, 285, 302, 303), (285, 284, 301, 302), (284, 283, 300, 301), (283, 282, 299, 300), (282, 281, 298, 299), (281, 280, 297, 298), (280, 279, 296, 297), (279, 278, 295, 296), (278, 277, 294, 295), (277, 276, 293, 294), (276, 275, 292, 293), (275, 274, 291, 292), (274, 273, 290, 291), (273, 272, 289, 290), (271, 270, 287, 288), (270, 269, 286, 287), (269, 268, 285, 286), (268, 267, 284, 285), (267, 266, 283, 284), (266, 265, 282, 283), (265, 264, 281, 282), (264, 263, 280, 281), (263, 262, 279, 280), (262, 261, 278, 279), (261, 260, 277, 278), (260, 259, 276, 277), (259, 258, 275, 276), (258, 257, 274, 275), (257, 256, 273, 274), (256, 255, 272, 273), (254, 253, 270, 271), (253, 252, 269, 270), (252, 251, 268, 269), (251, 250, 267, 268), (250, 249, 266, 267), (249, 248, 265, 266), (248, 247, 264, 265), (247, 246, 263, 264), (246, 245, 262, 263), (245, 244, 261, 262), (244, 243, 260, 261), (243, 242, 259, 260), (242, 241, 258, 259), (241, 240, 257, 258), (240, 239, 256, 257), (239, 238, 255, 256), (237, 236, 253, 254), (236, 235, 252, 253), (235, 234, 251, 252), (234, 233, 250, 251), (233, 232, 249, 250), (232, 231, 248, 249), (231, 230, 247, 248), (230, 229, 246, 247), (229, 228, 245, 246), (228, 227, 244, 245), (227, 226, 243, 244), (226, 225, 242, 243), (225, 224, 241, 242), (224, 223, 240, 241), (223, 222, 239, 240), (222, 221, 238, 239), (220, 219, 236, 237), (219, 218, 235, 236), (218, 217, 234, 235), (217, 216, 233, 234), (216, 215, 232, 233), (215, 214, 231, 232), (214, 213, 230, 231), (213, 212, 229, 230), (212, 211, 228, 229), (211, 210, 227, 228), (210, 209, 226, 227), (209, 208, 225, 226), (208, 207, 224, 225), (207, 206, 223, 224), (206, 205, 222, 223), (205, 204, 221, 222), (203, 202, 219, 220), (202, 201, 218, 219), (201, 200, 217, 218), (200, 199, 216, 217), (199, 198, 215, 216), (198, 197, 214, 215), (197, 196, 213, 214), (196, 195, 212, 213), (195, 194, 211, 212), (194, 193, 210, 211), (193, 192, 209, 210), (192, 191, 208, 209), (191, 190, 207, 208), (190, 189, 206, 207), (189, 188, 205, 206), (188, 187, 204, 205), (186, 185, 202, 203), (185, 184, 201, 202), (184, 183, 200, 201), (183, 182, 199, 200), (182, 181, 198, 199), (181, 180, 197, 198), (180, 179, 196, 197), (179, 178, 195, 196), (178, 177, 194, 195), (177, 176, 193, 194), (176, 175, 192, 193), (175, 174, 191, 192), (174, 173, 190, 191), (173, 172, 189, 190), (172, 171, 188, 189), (171, 170, 187, 188), (169, 168, 185, 186), (168, 167, 184, 185), (167, 166, 183, 184), (166, 165, 182, 183), (165, 164, 181, 182), (164, 163, 180, 181), (163, 162, 179, 180), (162, 161, 178, 179), (161, 160, 177, 178), (160, 159, 176, 177), (159, 158, 175, 176), (158, 157, 174, 175), (157, 156, 173, 174), (156, 155, 172, 173), (155, 154, 171, 172), (154, 153, 170, 171), (152, 151, 168, 169), (151, 150, 167, 168), (150, 149, 166, 167), (149, 148, 165, 166), (148, 147, 164, 165), (147, 146, 163, 164), (146, 145, 162, 163), (145, 144, 161, 162), (144, 143, 160, 161), (143, 142, 159, 160), (142, 141, 158, 159), (141, 140, 157, 158), (140, 139, 156, 157), (139, 138, 155, 156), (138, 137, 154, 155), (137, 136, 153, 154), (135, 134, 151, 152), (134, 133, 150, 151), (133, 132, 149, 150), (132, 131, 148, 149), (131, 130, 147, 148), (130, 129, 146, 147), (129, 128, 145, 146), (128, 127, 144, 145), (127, 126, 143, 144), (126, 125, 142, 143), (125, 124, 141, 142), (124, 123, 140, 141), (123, 122, 139, 140), (122, 121, 138, 139), (121, 120, 137, 138), (120, 119, 136, 137), (118, 117, 134, 135), (117, 116, 133, 134), (116, 115, 132, 133), (115, 114, 131, 132), (114, 113, 130, 131), (113, 112, 129, 130), (112, 111, 128, 129), (111, 110, 127, 128), (110, 109, 126, 127), (109, 108, 125, 126), (108, 107, 124, 125), (107, 106, 123, 124), (106, 105, 122, 123), (105, 104, 121, 122), (104, 103, 120, 121), (103, 102, 119, 120), (101, 100, 117, 118), (100, 99, 116, 117), (99, 98, 115, 116), (98, 97, 114, 115), (97, 96, 113, 114), (96, 95, 112, 113), (95, 94, 111, 112), (94, 93, 110, 111), (93, 92, 109, 110), (92, 91, 108, 109), (91, 90, 107, 108), (90, 89, 106, 107), (89, 88, 105, 106), (88, 87, 104, 105), (87, 86, 103, 104), (86, 85, 102, 103), (84, 83, 100, 101), (83, 82, 99, 100), (82, 81, 98, 99), (81, 80, 97, 98), (80, 79, 96, 97), (79, 78, 95, 96), (78, 77, 94, 95), (77, 76, 93, 94), (76, 75, 92, 93), (75, 74, 91, 92), (74, 73, 90, 91), (73, 72, 89, 90), (72, 71, 88, 89), (71, 70, 87, 88), (70, 69, 86, 87), (69, 68, 85, 86), (67, 66, 83, 84), (66, 65, 82, 83), (65, 64, 81, 82), (64, 63, 80, 81), (63, 62, 79, 80), (62, 61, 78, 79), (61, 60, 77, 78), (60, 59, 76, 77), (59, 58, 75, 76), (58, 57, 74, 75), (57, 56, 73, 74), (56, 55, 72, 73), (55, 54, 71, 72), (54, 53, 70, 71), (53, 52, 69, 70), (52, 51, 68, 69), (50, 49, 66, 67), (49, 48, 65, 66), (48, 47, 64, 65), (47, 46, 63, 64), (46, 45, 62, 63), (45, 44, 61, 62), (44, 43, 60, 61), (43, 42, 59, 60), (42, 41, 58, 59), (41, 40, 57, 58), (40, 39, 56, 57), (39, 38, 55, 56), (38, 37, 54, 55), (37, 36, 53, 54), (36, 35, 52, 53), (35, 34, 51, 52), (33, 32, 49, 50), (32, 31, 48, 49), (31, 30, 47, 48), (30, 29, 46, 47), (29, 28, 45, 46), (28, 27, 44, 45), (27, 26, 43, 44), (26, 25, 42, 43), (25, 24, 41, 42), (24, 23, 40, 41), (23, 22, 39, 40), (22, 21, 38, 39), (21, 20, 37, 38), (20, 19, 36, 37), (19, 18, 35, 36), (18, 17, 34, 35), (0, 1, 32, 33), (1, 2, 31, 32), (2, 3, 30, 31), (3, 4, 29, 30), (4, 5, 28, 29), (5, 6, 27, 28), (6, 7, 26, 27), (7, 8, 25, 26), (8, 9, 24, 25), (9, 10, 23, 24), (10, 11, 22, 23), (11, 12, 21, 22), (12, 13, 20, 21), (13, 14, 19, 20), (14, 15, 18, 19), (15, 16, 17, 18)])
me_cylinder.materials.append(mat_material)
me_cylinder.use_remesh_preserve_volume = False
me_cylinder.use_remesh_preserve_attributes = False
me_cylinder.use_mirror_vertex_groups = False
me_cylinder.update()

# ---- objects
ob_cylinder_020 = bpy.data.objects.new('Cylinder.020', me_cylinder_005)
ob_cylinder_019 = bpy.data.objects.new('Cylinder.019', me_cylinder_004)
ob_cylinder_018 = bpy.data.objects.new('Cylinder.018', me_cylinder_029)
ob_cylinder_017 = bpy.data.objects.new('Cylinder.017', me_cylinder_028)
ob_cylinder_016 = bpy.data.objects.new('Cylinder.016', me_cylinder_027)
ob_cylinder_015 = bpy.data.objects.new('Cylinder.015', me_cylinder_026)
ob_cylinder_014 = bpy.data.objects.new('Cylinder.014', me_cylinder_025)
ob_cylinder_013 = bpy.data.objects.new('Cylinder.013', me_cylinder_024)
ob_cylinder_012 = bpy.data.objects.new('Cylinder.012', me_cylinder_023)
ob_cylinder_011 = bpy.data.objects.new('Cylinder.011', me_cylinder_022)
ob_cylinder_010 = bpy.data.objects.new('Cylinder.010', me_cylinder_021)
ob_cylinder_009 = bpy.data.objects.new('Cylinder.009', me_cylinder_020)
ob_cylinder_008 = bpy.data.objects.new('Cylinder.008', me_cylinder_019)
ob_cylinder_006 = bpy.data.objects.new('Cylinder.006', me_cylinder_011)
ob_cylinder_005 = bpy.data.objects.new('Cylinder.005', me_cylinder_010)
ob_cylinder_004 = bpy.data.objects.new('Cylinder.004', me_cylinder_009)
ob_cylinder_007 = bpy.data.objects.new('Cylinder.007', me_cylinder_007)
ob_cylinder_003 = bpy.data.objects.new('Cylinder.003', me_cylinder_003)
ob_cylinder_002 = bpy.data.objects.new('Cylinder.002', me_cylinder_002)
ob_cylinder_001 = bpy.data.objects.new('Cylinder.001', me_cylinder_001)
ob_cylinder = bpy.data.objects.new('Cylinder', me_cylinder)

# ---- transforms, parenting, visibility, modifiers, constraints
ob_cylinder_020.location = (-0.08306, 4.668, 0.7058)
ob_cylinder_020.rotation_euler = (1.38, 0.1506, -0.03589)
ob_cylinder_020.scale = (0.1072, 0.1072, 4.952)
ob_cylinder_020.lineart.crease_threshold = 0.0
ob_cylinder_019.location = (-0.193, -4.716, 0.8556)
ob_cylinder_019.rotation_euler = (1.712, 0.1217, -0.02309)
ob_cylinder_019.scale = (0.1072, 0.1072, 4.952)
ob_cylinder_019.lineart.crease_threshold = 0.0
ob_cylinder_018.location = (-0.06594, 4.581, 0.7391)
ob_cylinder_018.rotation_euler = (1.424, 0.0314, 0.03739)
ob_cylinder_018.scale = (-1.267, -1.267, 0.1648)
ob_cylinder_018.lineart.crease_threshold = 0.0
ob_cylinder_017.location = (-0.05117, 4.229, 0.7911)
ob_cylinder_017.rotation_euler = (1.424, 0.0314, 0.03739)
ob_cylinder_017.scale = (-1.267, -1.267, 0.1648)
ob_cylinder_017.lineart.crease_threshold = 0.0
ob_cylinder_016.location = (-0.03654, 3.882, 0.8426)
ob_cylinder_016.rotation_euler = (1.424, 0.0314, 0.03739)
ob_cylinder_016.scale = (-1.267, -1.267, 0.1648)
ob_cylinder_016.lineart.crease_threshold = 0.0
ob_cylinder_015.location = (-0.02176, 3.53, 0.8946)
ob_cylinder_015.rotation_euler = (1.424, 0.0314, 0.03739)
ob_cylinder_015.scale = (-1.267, -1.267, 0.1648)
ob_cylinder_015.lineart.crease_threshold = 0.0
ob_cylinder_014.location = (0.02258, 2.476, 1.051)
ob_cylinder_014.rotation_euler = (1.424, 0.0314, 0.03739)
ob_cylinder_014.scale = (-1.267, -1.267, 0.1648)
ob_cylinder_014.lineart.crease_threshold = 0.0
ob_cylinder_013.location = (0.00792, 2.825, 0.999)
ob_cylinder_013.rotation_euler = (1.424, 0.0314, 0.03739)
ob_cylinder_013.scale = (-1.267, -1.267, 0.1648)
ob_cylinder_013.lineart.crease_threshold = 0.0
ob_cylinder_012.location = (-0.006944, 3.178, 0.9467)
ob_cylinder_012.rotation_euler = (1.424, 0.0314, 0.03739)
ob_cylinder_012.scale = (-1.267, -1.267, 0.1648)
ob_cylinder_012.lineart.crease_threshold = 0.0
ob_cylinder_011.location = (0.03057, 2.286, 1.079)
ob_cylinder_011.rotation_euler = (1.424, 0.0314, 0.03739)
ob_cylinder_011.scale = (-0.7512, -0.7512, 0.02476)
ob_cylinder_011.lineart.crease_threshold = 0.0
ob_cylinder_010.location = (-0.07404, 4.773, 0.7106)
ob_cylinder_010.rotation_euler = (1.424, 0.0314, 0.03739)
ob_cylinder_010.scale = (-0.784, -0.784, 0.02476)
ob_cylinder_010.lineart.crease_threshold = 0.0
ob_cylinder_009.location = (0.0389, -2.372, 1.145)
ob_cylinder_009.rotation_euler = (1.728, 0.04814, -0.04113)
ob_cylinder_009.scale = (-0.7512, -0.7512, 0.02476)
ob_cylinder_009.lineart.crease_threshold = 0.0
ob_cylinder_008.location = (-0.08223, -4.854, 0.7511)
ob_cylinder_008.rotation_euler = (1.728, 0.04814, -0.04113)
ob_cylinder_008.scale = (-0.784, -0.784, 0.02476)
ob_cylinder_008.lineart.crease_threshold = 0.0
ob_cylinder_006.location = (-0.03879, -3.964, 0.8924)
ob_cylinder_006.rotation_euler = (1.728, 0.04814, -0.04113)
ob_cylinder_006.scale = (-1.267, -1.267, 0.1648)
ob_cylinder_006.lineart.crease_threshold = 0.0
ob_cylinder_005.location = (-0.05601, -4.317, 0.8364)
ob_cylinder_005.rotation_euler = (1.728, 0.04814, -0.04113)
ob_cylinder_005.scale = (-1.267, -1.267, 0.1648)
ob_cylinder_005.lineart.crease_threshold = 0.0
ob_cylinder_004.location = (-0.07298, -4.665, 0.7812)
ob_cylinder_004.rotation_euler = (1.728, 0.04814, -0.04113)
ob_cylinder_004.scale = (-1.267, -1.267, 0.1648)
ob_cylinder_004.lineart.crease_threshold = 0.0
ob_cylinder_007.location = (-0.02164, -3.613, 0.9482)
ob_cylinder_007.rotation_euler = (1.728, 0.04814, -0.04113)
ob_cylinder_007.scale = (-1.267, -1.267, 0.1648)
ob_cylinder_007.lineart.crease_threshold = 0.0
ob_cylinder_003.location = (-0.00452, -3.262, 1.004)
ob_cylinder_003.rotation_euler = (1.728, 0.04814, -0.04113)
ob_cylinder_003.scale = (-1.267, -1.267, 0.1648)
ob_cylinder_003.lineart.crease_threshold = 0.0
ob_cylinder_002.location = (0.01242, -2.915, 1.059)
ob_cylinder_002.rotation_euler = (1.728, 0.04814, -0.04113)
ob_cylinder_002.scale = (-1.267, -1.267, 0.1648)
ob_cylinder_002.lineart.crease_threshold = 0.0
ob_cylinder_001.location = (0.02952, -2.564, 1.115)
ob_cylinder_001.rotation_euler = (1.728, 0.04814, -0.04113)
ob_cylinder_001.scale = (-1.267, -1.267, 0.1648)
ob_cylinder_001.lineart.crease_threshold = 0.0
ob_cylinder.location = (-0.0217, -0.03255, 1.133)
ob_cylinder.rotation_euler = (1.571, -0.0, 0.0)
ob_cylinder.scale = (0.1072, 0.1072, 4.952)
ob_cylinder.lineart.crease_threshold = 0.0

# ---- collection membership
col_collection_1.objects.link(ob_cylinder_020)
col_collection_1.objects.link(ob_cylinder_019)
col_collection_1.objects.link(ob_cylinder_018)
col_collection_1.objects.link(ob_cylinder_017)
col_collection_1.objects.link(ob_cylinder_016)
col_collection_1.objects.link(ob_cylinder_015)
col_collection_1.objects.link(ob_cylinder_014)
col_collection_1.objects.link(ob_cylinder_013)
col_collection_1.objects.link(ob_cylinder_012)
col_collection_1.objects.link(ob_cylinder_011)
col_collection_1.objects.link(ob_cylinder_010)
col_collection_1.objects.link(ob_cylinder_009)
col_collection_1.objects.link(ob_cylinder_008)
col_collection_1.objects.link(ob_cylinder_006)
col_collection_1.objects.link(ob_cylinder_005)
col_collection_1.objects.link(ob_cylinder_004)
col_collection_1.objects.link(ob_cylinder_007)
col_collection_1.objects.link(ob_cylinder_003)
col_collection_1.objects.link(ob_cylinder_002)
col_collection_1.objects.link(ob_cylinder_001)
col_collection_1.objects.link(ob_cylinder)

# ---- scene / render settings (as saved in the file)
scene.frame_start = 1; scene.frame_end = 250; scene.frame_set(1)
scene.render.engine = 'CYCLES'
scene.render.resolution_percentage = 50
scene.render.dither_intensity = 0.0
scene.cycles.use_denoising = False
scene.cycles.samples = 10
scene.cycles.sampling_pattern = 'TABULATED_SOBOL'
scene.cycles.light_sampling_threshold = 0.0
scene.cycles.use_adaptive_sampling = False
scene.cycles.use_light_tree = False
scene.cycles.blur_glossy = 0.0
scene.cycles.pixel_filter_type = 'GAUSSIAN'
scene.cycles.sample_clamp_indirect = 0.0
scene.view_settings.view_transform = 'Standard'
bpy.context.view_layer.update()

# ---- added for rendering (the .blend has no active camera and no usable light): camera, sun
cam_auto = bpy.data.cameras.new('AutoCamera')
cam_auto.lens = 50.0
cam_auto.sensor_width = 36.0
cam_auto.clip_end = 1000.0
ob_auto_camera = bpy.data.objects.new('AutoCamera', cam_auto)
scene.collection.objects.link(ob_auto_camera)
ob_auto_camera.location = (10.0243, -12.1065, 8.97364)
ob_auto_camera.rotation_euler = (1.09748, -7.21219e-08, 0.694738)
scene.camera = ob_auto_camera
light_auto_sun = bpy.data.lights.new('AutoSun', 'SUN')
light_auto_sun.energy = 3.0
light_auto_sun.angle = 0.0523599
ob_auto_sun = bpy.data.objects.new('AutoSun', light_auto_sun)
scene.collection.objects.link(ob_auto_sun)
ob_auto_sun.rotation_euler = (0.872665, 0.174533, 0.523599)
bpy.context.view_layer.update()
